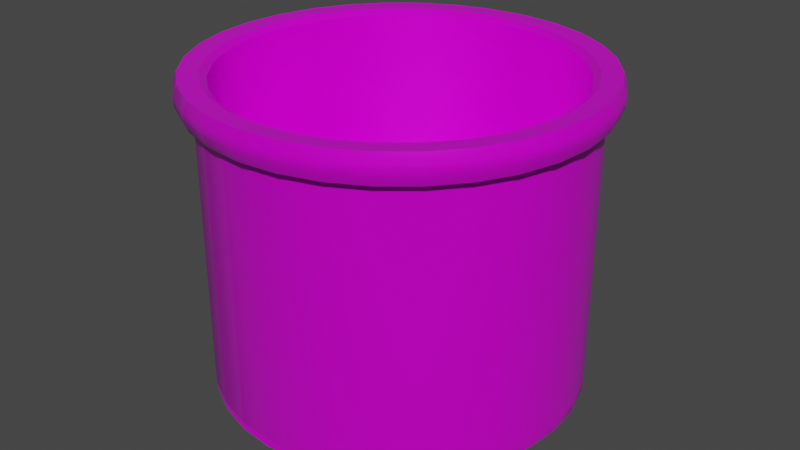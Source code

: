 # Source: m_grosse_marmite.blend  (saved by Blender 3.6.13; exported with 4.5.12 LTS)
import bpy
from mathutils import Matrix  # noqa: F401  (used for matrix-valued properties, if any)

bpy.ops.wm.read_factory_settings(use_empty=True)
scene = bpy.context.scene
scene.name = 'Scene'

# ---- images (referenced by path relative to the original .blend; pixels are not part of the script)
import os
ASSET_DIR = os.environ.get("B2B_ASSET_DIR", "")  # directory of the original .blend (textures are referenced by path, not embedded)
HERE = os.path.dirname(os.path.abspath(__file__))  # packed textures are extracted next to this script under _unpacked/

def load_image(name, relpath, width, height, colorspace="sRGB"):
    """Load a texture the original file referenced (path relative to the .blend, or extracted next to this script)."""
    p = next((c for c in (os.path.join(HERE, relpath), os.path.join(ASSET_DIR, relpath)) if relpath and os.path.exists(c)), "")
    if p:
        img = bpy.data.images.load(p, check_existing=True)
        img.name = name
    else:  # same state as the original file: an image datablock whose file is absent (Cycles renders it pink)
        img = bpy.data.images.new(name, width, height)
        img.source = "FILE"
        img.filepath = "//" + (relpath or name)
    img.colorspace_settings.name = colorspace
    return img
img_metal047b_4k_color_jpg = load_image('Metal047B_4K_Color.jpg', 'textures/Metal047B_4K_Color.jpg', 1024, 1024, 'sRGB')
img_metal047b_4k_metalness_jpg = load_image('Metal047B_4K_Metalness.jpg', 'textures/Metal047B_4K_Metalness.jpg', 1024, 1024, 'sRGB')
img_metal047b_4k_roughness_jpg = load_image('Metal047B_4K_Roughness.jpg', 'textures/Metal047B_4K_Roughness.jpg', 1024, 1024, 'sRGB')
img_metal047b_4k_normalgl_jpg = load_image('Metal047B_4K_NormalGL.jpg', 'textures/Metal047B_4K_NormalGL.jpg', 1024, 1024, 'sRGB')

# ---- materials (node trees are filled in below, after node groups)
mat_material = bpy.data.materials.new('Material')
mat_material.use_transparent_shadow = False

# ---- node groups
ng_auto_smooth = bpy.data.node_groups.new('Auto Smooth', 'GeometryNodeTree')
_s = ng_auto_smooth.interface.new_socket(name='Geometry', in_out='OUTPUT', socket_type='NodeSocketGeometry')
_s = ng_auto_smooth.interface.new_socket(name='Geometry', in_out='INPUT', socket_type='NodeSocketGeometry')
_s = ng_auto_smooth.interface.new_socket(name='Angle', in_out='INPUT', socket_type='NodeSocketFloat')
_s.subtype = 'ANGLE'
_s.min_value = 0.0
_s.max_value = 3.142
ng_auto_smooth.is_modifier = True
_N = ng_auto_smooth.nodes; _L = ng_auto_smooth.links
n0 = _N.new('NodeGroupOutput'); n0.name = 'Group Output'; n0.location = (480, -100)
n1 = _N.new('NodeGroupInput'); n1.name = 'Group Input'; n1.location = (-420, -300)
n2 = _N.new('NodeGroupInput'); n2.name = 'Group Input.001'; n2.location = (-60, -100)
n3 = _N.new('GeometryNodeSetShadeSmooth'); n3.name = 'Set Shade Smooth'; n3.location = (120, -100)
n3.domain = 'EDGE'
n4 = _N.new('GeometryNodeSetShadeSmooth'); n4.name = 'Set Shade Smooth.001'; n4.location = (300, -100)
n5 = _N.new('GeometryNodeInputMeshEdgeAngle'); n5.name = 'Edge Angle'; n5.location = (-420, -220)
n6 = _N.new('GeometryNodeInputEdgeSmooth'); n6.name = 'Is Edge Smooth'; n6.location = (-60, -160)
n7 = _N.new('GeometryNodeInputShadeSmooth'); n7.name = 'Is Face Smooth'; n7.location = (-240, -340)
n8 = _N.new('FunctionNodeBooleanMath'); n8.name = 'Boolean Math'; n8.location = (-60, -220)
n9 = _N.new('FunctionNodeCompare'); n9.name = 'Compare'; n9.location = (-240, -180)
n9.operation = 'LESS_EQUAL'
_L.new(n5.outputs[0], n9.inputs[0])
_L.new(n4.outputs[0], n0.inputs[0])
_L.new(n1.outputs[1], n9.inputs[1])
_L.new(n9.outputs[0], n8.inputs[0])
_L.new(n7.outputs[0], n8.inputs[1])
_L.new(n2.outputs[0], n3.inputs[0])
_L.new(n6.outputs[0], n3.inputs[1])
_L.new(n3.outputs[0], n4.inputs[0])
_L.new(n8.outputs[0], n3.inputs[2])
n0.is_active_output = True

# ---- material node trees
mat_material.use_nodes = True; mat_material.node_tree.nodes.clear()
_N = mat_material.node_tree.nodes; _L = mat_material.node_tree.links
n0 = _N.new('ShaderNodeBsdfPrincipled'); n0.name = 'Principled BSDF'; n0.location = (10, 300)
n0.distribution = 'GGX'
n0.subsurface_method = 'RANDOM_WALK_SKIN'
n0.inputs[3].default_value = 1.45
n0.inputs[27].default_value = (0.0, 0.0, 0.0, 1.0)
n0.inputs[28].default_value = 1.0
n1 = _N.new('ShaderNodeOutputMaterial'); n1.name = 'Material Output'; n1.location = (300, 300)
n2 = _N.new('ShaderNodeTexImage'); n2.name = 'Image Texture'; n2.location = (-609, 476)
n2.image = img_metal047b_4k_color_jpg
n3 = _N.new('ShaderNodeTexImage'); n3.name = 'Image Texture.001'; n3.location = (-607, 159)
n3.image = img_metal047b_4k_metalness_jpg
n4 = _N.new('ShaderNodeTexImage'); n4.name = 'Image Texture.003'; n4.location = (-689, -157)
n4.image = img_metal047b_4k_roughness_jpg
n5 = _N.new('ShaderNodeTexImage'); n5.name = 'Image Texture.002'; n5.location = (-687, -481)
n5.image = img_metal047b_4k_normalgl_jpg
n6 = _N.new('ShaderNodeNormalMap'); n6.name = 'Normal Map'; n6.location = (-334, -508)
n6.inputs[0].default_value = 0.1
_L.new(n0.outputs[0], n1.inputs[0])
_L.new(n2.outputs[0], n0.inputs[0])
_L.new(n3.outputs[0], n0.inputs[1])
_L.new(n4.outputs[0], n0.inputs[2])
_L.new(n5.outputs[0], n6.inputs[1])
_L.new(n6.outputs[0], n0.inputs[5])
n1.is_active_output = True

# ---- world
world_world = bpy.data.worlds.new('World'); scene.world = world_world
world_world.use_nodes = True; world_world.node_tree.nodes.clear()
_N = world_world.node_tree.nodes; _L = world_world.node_tree.links
n0 = _N.new('ShaderNodeOutputWorld'); n0.name = 'World Output'; n0.location = (300, 300)
n1 = _N.new('ShaderNodeBackground'); n1.name = 'Background'; n1.location = (10, 300)
n1.inputs[0].default_value = (0.05088, 0.05088, 0.05088, 1.0)
_L.new(n1.outputs[0], n0.inputs[0])
n0.is_active_output = True
world_world.color = (0.05088, 0.05088, 0.05088)
world_world.use_sun_shadow = False
world_world.sun_shadow_jitter_overblur = 0.0

# ---- meshes
me_cylinder = bpy.data.meshes.new('Cylinder')
me_cylinder.from_pydata([(0.0, 1.384, -1.033), (0.2699, 1.357, -1.033), (0.5295, 1.278, -1.033), (0.7687, 1.15, -1.033), (0.9784, 0.9784, -1.033), (1.15, 0.7687, -1.033), (1.278, 0.5295, -1.033), (1.357, 0.2699, -1.033), (1.384, 0.0, -1.033), (1.357, -0.2699, -1.033), (1.278, -0.5295, -1.033), (1.15, -0.7687, -1.033), (0.9784, -0.9784, -1.033), (0.7687, -1.15, -1.033), (0.5295, -1.278, -1.033), (0.2699, -1.357, -1.033), (0.0, -1.384, -1.033), (-0.2699, -1.357, -1.033), (-0.5295, -1.278, -1.033), (-0.7687, -1.15, -1.033), (-0.9784, -0.9784, -1.033), (-1.15, -0.7687, -1.033), (-1.278, -0.5295, -1.033), (-1.357, -0.2699, -1.033), (-1.384, 0.0, -1.033), (-1.357, 0.2699, -1.033), (-1.278, 0.5295, -1.033), (-1.15, 0.7687, -1.033), (-0.9784, 0.9784, -1.033), (-0.7687, 1.15, -1.033), (-0.5295, 1.278, -1.033), (-0.2699, 1.357, -1.033), (0.2835, 1.425, 1.48), (0.0, 1.453, 1.48), (0.5562, 1.343, 1.48), (0.8075, 1.208, 1.48), (1.028, 1.028, 1.48), (1.208, 0.8075, 1.48), (1.343, 0.5562, 1.48), (1.425, 0.2835, 1.48), (1.453, 0.0, 1.48), (1.425, -0.2835, 1.48), (1.343, -0.5562, 1.48), (1.208, -0.8075, 1.48), (1.028, -1.028, 1.48), (0.8075, -1.208, 1.48), (0.5562, -1.343, 1.48), (0.2835, -1.425, 1.48), (0.0, -1.453, 1.48), (-0.2835, -1.425, 1.48), (-0.5562, -1.343, 1.48), (-0.8075, -1.208, 1.48), (-1.028, -1.028, 1.48), (-1.208, -0.8075, 1.48), (-1.343, -0.5562, 1.48), (-1.425, -0.2835, 1.48), (-1.453, 0.0, 1.48), (-1.425, 0.2835, 1.48), (-1.343, 0.5562, 1.48), (-1.208, 0.8075, 1.48), (-1.028, 1.028, 1.48), (-0.8075, 1.208, 1.48), (-0.5562, 1.343, 1.48), (-0.2835, 1.425, 1.48), (0.0, 1.453, 1.271), (0.2835, 1.425, 1.271), (0.5562, 1.343, 1.271), (0.8075, 1.208, 1.271), (1.028, 1.028, 1.271), (1.208, 0.8075, 1.271), (1.343, 0.5562, 1.271), (1.425, 0.2835, 1.271), (1.453, 0.0, 1.271), (1.425, -0.2835, 1.271), (1.343, -0.5562, 1.271), (1.208, -0.8075, 1.271), (1.028, -1.028, 1.271), (0.8075, -1.208, 1.271), (0.5562, -1.343, 1.271), (0.2835, -1.425, 1.271), (0.0, -1.453, 1.271), (-0.2835, -1.425, 1.271), (-0.5562, -1.343, 1.271), (-0.8075, -1.208, 1.271), (-1.028, -1.028, 1.271), (-1.208, -0.8075, 1.271), (-1.343, -0.5562, 1.271), (-1.425, -0.2835, 1.271), (-1.453, 0.0, 1.271), (-1.425, 0.2835, 1.271), (-1.343, 0.5562, 1.271), (-1.208, 0.8075, 1.271), (-1.028, 1.028, 1.271), (-0.8075, 1.208, 1.271), (-0.5562, 1.343, 1.271), (-0.2835, 1.425, 1.271), (0.301, 1.513, 1.487), (2.01e-10, 1.543, 1.487), (2.01e-10, 1.543, 1.265), (0.5905, 1.426, 1.487), (0.8572, 1.283, 1.487), (1.091, 1.091, 1.487), (1.283, 0.8572, 1.487), (1.426, 0.5905, 1.487), (1.513, 0.301, 1.487), (1.543, -8.039e-10, 1.487), (1.513, -0.301, 1.487), (1.426, -0.5905, 1.487), (1.283, -0.8572, 1.487), (1.091, -1.091, 1.487), (0.8572, -1.283, 1.487), (0.5905, -1.426, 1.487), (0.301, -1.513, 1.487), (2.01e-10, -1.543, 1.487), (-0.301, -1.513, 1.487), (-0.5905, -1.426, 1.487), (-0.8572, -1.283, 1.487), (-1.091, -1.091, 1.487), (-1.283, -0.8572, 1.487), (-1.426, -0.5905, 1.487), (-1.513, -0.301, 1.487), (-1.543, -8.039e-10, 1.487), (-1.513, 0.301, 1.487), (-1.426, 0.5905, 1.487), (-1.283, 0.8572, 1.487), (-1.091, 1.091, 1.487), (-0.8572, 1.283, 1.487), (-0.5905, 1.426, 1.487), (-0.301, 1.513, 1.487), (0.301, 1.513, 1.265), (0.5905, 1.426, 1.265), (0.8572, 1.283, 1.265), (1.091, 1.091, 1.265), (1.283, 0.8572, 1.265), (1.426, 0.5905, 1.265), (1.513, 0.301, 1.265), (1.543, -8.039e-10, 1.265), (1.513, -0.301, 1.265), (1.426, -0.5905, 1.265), (1.283, -0.8572, 1.265), (1.091, -1.091, 1.265), (0.8572, -1.283, 1.265), (0.5905, -1.426, 1.265), (0.301, -1.513, 1.265), (2.01e-10, -1.543, 1.265), (-0.301, -1.513, 1.265), (-0.5905, -1.426, 1.265), (-0.8572, -1.283, 1.265), (-1.091, -1.091, 1.265), (-1.283, -0.8572, 1.265), (-1.426, -0.5905, 1.265), (-1.513, -0.301, 1.265), (-1.543, -8.039e-10, 1.265), (-1.513, 0.301, 1.265), (-1.426, 0.5905, 1.265), (-1.283, 0.8572, 1.265), (-1.091, 1.091, 1.265), (-0.8572, 1.283, 1.265), (-0.5905, 1.426, 1.265), (-0.301, 1.513, 1.265), (-6.16e-12, 1.572, 1.338), (-6.16e-12, 1.572, 1.414), (0.3067, 1.542, 1.414), (0.3067, 1.542, 1.338), (0.6016, 1.452, 1.414), (0.6016, 1.452, 1.338), (0.8734, 1.307, 1.414), (0.8734, 1.307, 1.338), (1.112, 1.112, 1.414), (1.112, 1.112, 1.338), (1.307, 0.8734, 1.414), (1.307, 0.8734, 1.338), (1.452, 0.6016, 1.414), (1.452, 0.6016, 1.338), (1.542, 0.3067, 1.414), (1.542, 0.3067, 1.338), (1.572, -5.378e-10, 1.414), (1.572, -5.378e-10, 1.338), (1.542, -0.3067, 1.414), (1.542, -0.3067, 1.338), (1.452, -0.6016, 1.414), (1.452, -0.6016, 1.338), (1.307, -0.8734, 1.414), (1.307, -0.8734, 1.338), (1.112, -1.112, 1.414), (1.112, -1.112, 1.338), (0.8734, -1.307, 1.414), (0.8734, -1.307, 1.338), (0.6016, -1.452, 1.414), (0.6016, -1.452, 1.338), (0.3067, -1.542, 1.414), (0.3067, -1.542, 1.338), (-6.16e-12, -1.572, 1.414), (-6.16e-12, -1.572, 1.338), (-0.3067, -1.542, 1.414), (-0.3067, -1.542, 1.338), (-0.6016, -1.452, 1.414), (-0.6016, -1.452, 1.338), (-0.8734, -1.307, 1.414), (-0.8734, -1.307, 1.338), (-1.112, -1.112, 1.414), (-1.112, -1.112, 1.338), (-1.307, -0.8734, 1.414), (-1.307, -0.8734, 1.338), (-1.452, -0.6016, 1.414), (-1.452, -0.6016, 1.338), (-1.542, -0.3067, 1.414), (-1.542, -0.3067, 1.338), (-1.572, -5.378e-10, 1.414), (-1.572, -5.378e-10, 1.338), (-1.542, 0.3067, 1.414), (-1.542, 0.3067, 1.338), (-1.452, 0.6016, 1.414), (-1.452, 0.6016, 1.338), (-1.307, 0.8734, 1.414), (-1.307, 0.8734, 1.338), (-1.112, 1.112, 1.414), (-1.112, 1.112, 1.338), (-0.8734, 1.307, 1.414), (-0.8734, 1.307, 1.338), (-0.6016, 1.452, 1.414), (-0.6016, 1.452, 1.338), (-0.3067, 1.542, 1.414), (-0.3067, 1.542, 1.338), (-1.151e-10, 1.576, 1.38), (0.3075, 1.546, 1.38), (0.6032, 1.456, 1.38), (0.8756, 1.31, 1.38), (1.114, 1.114, 1.38), (1.31, 0.8756, 1.38), (1.456, 0.6032, 1.38), (1.546, 0.3075, 1.38), (1.576, -4.918e-10, 1.38), (1.546, -0.3075, 1.38), (1.456, -0.6032, 1.38), (1.31, -0.8756, 1.38), (1.114, -1.114, 1.38), (0.8756, -1.31, 1.38), (0.6032, -1.456, 1.38), (0.3075, -1.546, 1.38), (-1.151e-10, -1.576, 1.38), (-0.3075, -1.546, 1.38), (-0.6032, -1.456, 1.38), (-0.8756, -1.31, 1.38), (-1.114, -1.114, 1.38), (-1.31, -0.8756, 1.38), (-1.456, -0.6032, 1.38), (-1.546, -0.3075, 1.38), (-1.576, -4.918e-10, 1.38), (-1.546, 0.3075, 1.38), (-1.456, 0.6032, 1.38), (-1.31, 0.8756, 1.38), (-1.114, 1.114, 1.38), (-0.8756, 1.31, 1.38), (-0.6032, 1.456, 1.38), (-0.3075, 1.546, 1.38), (0.0, 1.453, -0.907), (0.2835, 1.425, -0.907), (0.5562, 1.343, -0.907), (0.8075, 1.208, -0.907), (1.028, 1.028, -0.907), (1.208, 0.8075, -0.907), (1.343, 0.5562, -0.907), (1.425, 0.2835, -0.907), (1.453, 0.0, -0.907), (1.425, -0.2835, -0.907), (1.343, -0.5562, -0.907), (1.208, -0.8075, -0.907), (1.028, -1.028, -0.907), (0.8075, -1.208, -0.907), (0.5562, -1.343, -0.907), (0.2835, -1.425, -0.907), (0.0, -1.453, -0.907), (-0.2835, -1.425, -0.907), (-0.5562, -1.343, -0.907), (-0.8075, -1.208, -0.907), (-1.028, -1.028, -0.907), (-1.208, -0.8075, -0.907), (-1.343, -0.5562, -0.907), (-1.425, -0.2835, -0.907), (-1.453, 0.0, -0.907), (-1.425, 0.2835, -0.907), (-1.343, 0.5562, -0.907), (-1.208, 0.8075, -0.907), (-1.028, 1.028, -0.907), (-0.8075, 1.208, -0.907), (-0.5562, 1.343, -0.907), (-0.2835, 1.425, -0.907), (0.2825, 1.42, -0.9699), (3.28e-10, 1.448, -0.9699), (0.5541, 1.338, -0.9699), (0.8044, 1.204, -0.9699), (1.024, 1.024, -0.9699), (1.204, 0.8044, -0.9699), (1.338, 0.5541, -0.9699), (1.42, 0.2825, -0.9699), (1.448, -7.719e-11, -0.9699), (1.42, -0.2825, -0.9699), (1.338, -0.5541, -0.9699), (1.204, -0.8044, -0.9699), (1.024, -1.024, -0.9699), (0.8044, -1.204, -0.9699), (0.5541, -1.338, -0.9699), (0.2825, -1.42, -0.9699), (3.28e-10, -1.448, -0.9699), (-0.2825, -1.42, -0.9699), (-0.5541, -1.338, -0.9699), (-0.8044, -1.204, -0.9699), (-1.024, -1.024, -0.9699), (-1.204, -0.8044, -0.9699), (-1.338, -0.5541, -0.9699), (-1.42, -0.2825, -0.9699), (-1.448, -7.719e-11, -0.9699), (-1.42, 0.2825, -0.9699), (-1.338, 0.5541, -0.9699), (-1.204, 0.8044, -0.9699), (-1.024, 1.024, -0.9699), (-0.8044, 1.204, -0.9699), (-0.5541, 1.338, -0.9699), (-0.2825, 1.42, -0.9699), (0.2122, 1.067, -0.7279), (0.2609, 1.311, -0.5571), (0.2365, 1.189, -0.705), (0.2543, 1.279, -0.6425), (1.028e-07, 1.337, -0.5571), (1.11e-07, 1.088, -0.7279), (1.071e-07, 1.304, -0.6425), (1.101e-07, 1.212, -0.705), (0.4162, 1.005, -0.7279), (0.5117, 1.235, -0.5571), (0.464, 1.12, -0.705), (0.4989, 1.204, -0.6425), (0.6043, 0.9044, -0.7279), (0.7429, 1.112, -0.5571), (0.6736, 1.008, -0.705), (0.7243, 1.084, -0.6425), (0.7691, 0.7691, -0.7279), (0.9455, 0.9455, -0.5571), (0.8573, 0.8573, -0.705), (0.9219, 0.9219, -0.6425), (0.9044, 0.6043, -0.7279), (1.112, 0.7429, -0.5571), (1.008, 0.6736, -0.705), (1.084, 0.7243, -0.6425), (1.005, 0.4162, -0.7279), (1.235, 0.5117, -0.5571), (1.12, 0.464, -0.705), (1.204, 0.4989, -0.6425), (1.067, 0.2122, -0.7279), (1.311, 0.2609, -0.5571), (1.189, 0.2365, -0.705), (1.279, 0.2543, -0.6425), (1.088, 0.0, -0.7279), (1.337, 0.0, -0.5571), (1.212, 0.0, -0.705), (1.304, 0.0, -0.6425), (1.067, -0.2122, -0.7279), (1.311, -0.2609, -0.5571), (1.189, -0.2365, -0.705), (1.279, -0.2543, -0.6425), (1.005, -0.4162, -0.7279), (1.235, -0.5117, -0.5571), (1.12, -0.464, -0.705), (1.204, -0.4989, -0.6425), (0.9044, -0.6043, -0.7279), (1.112, -0.7429, -0.5571), (1.008, -0.6736, -0.705), (1.084, -0.7243, -0.6425), (0.7691, -0.7691, -0.7279), (0.9455, -0.9455, -0.5571), (0.8573, -0.8573, -0.705), (0.9219, -0.9219, -0.6425), (0.6043, -0.9044, -0.7279), (0.7429, -1.112, -0.5571), (0.6736, -1.008, -0.705), (0.7243, -1.084, -0.6425), (0.4162, -1.005, -0.7279), (0.5117, -1.235, -0.5571), (0.464, -1.12, -0.705), (0.4989, -1.204, -0.6425), (0.2122, -1.067, -0.7279), (0.2609, -1.311, -0.5571), (0.2365, -1.189, -0.705), (0.2543, -1.279, -0.6425), (1.11e-07, -1.088, -0.7279), (1.028e-07, -1.337, -0.5571), (1.101e-07, -1.212, -0.705), (1.071e-07, -1.304, -0.6425), (-0.2122, -1.067, -0.7279), (-0.2609, -1.311, -0.5571), (-0.2365, -1.189, -0.705), (-0.2543, -1.279, -0.6425), (-0.4162, -1.005, -0.7279), (-0.5117, -1.235, -0.5571), (-0.464, -1.12, -0.705), (-0.4989, -1.204, -0.6425), (-0.6043, -0.9044, -0.7279), (-0.7429, -1.112, -0.5571), (-0.6736, -1.008, -0.705), (-0.7243, -1.084, -0.6425), (-0.7691, -0.7691, -0.7279), (-0.9455, -0.9455, -0.5571), (-0.8573, -0.8573, -0.705), (-0.9219, -0.9219, -0.6425), (-0.9044, -0.6043, -0.7279), (-1.112, -0.7429, -0.5571), (-1.008, -0.6736, -0.705), (-1.084, -0.7243, -0.6425), (-1.005, -0.4162, -0.7279), (-1.235, -0.5117, -0.5571), (-1.12, -0.464, -0.705), (-1.204, -0.4989, -0.6425), (-1.067, -0.2122, -0.7279), (-1.311, -0.2609, -0.5571), (-1.189, -0.2365, -0.705), (-1.279, -0.2543, -0.6425), (-1.088, 0.0, -0.7279), (-1.337, 0.0, -0.5571), (-1.212, 0.0, -0.705), (-1.304, 0.0, -0.6425), (-1.067, 0.2122, -0.7279), (-1.311, 0.2609, -0.5571), (-1.189, 0.2365, -0.705), (-1.279, 0.2543, -0.6425), (-1.005, 0.4162, -0.7279), (-1.235, 0.5117, -0.5571), (-1.12, 0.464, -0.705), (-1.204, 0.4989, -0.6425), (-0.9044, 0.6043, -0.7279), (-1.112, 0.7429, -0.5571), (-1.008, 0.6736, -0.705), (-1.084, 0.7243, -0.6425), (-0.7691, 0.7691, -0.7279), (-0.9455, 0.9455, -0.5571), (-0.8573, 0.8573, -0.705), (-0.9219, 0.9219, -0.6425), (-0.6043, 0.9044, -0.7279), (-0.7429, 1.112, -0.5571), (-0.6736, 1.008, -0.705), (-0.7243, 1.084, -0.6425), (-0.4162, 1.005, -0.7279), (-0.5117, 1.235, -0.5571), (-0.464, 1.12, -0.705), (-0.4989, 1.204, -0.6425), (-0.2122, 1.067, -0.7279), (-0.2609, 1.311, -0.5571), (-0.2365, 1.189, -0.705), (-0.2543, 1.279, -0.6425), (0.0, 1.391, 1.48), (1.876e-09, 1.337, 1.443), (0.2609, 1.311, 1.443), (0.2715, 1.365, 1.48), (0.5117, 1.235, 1.443), (0.5325, 1.286, 1.48), (0.7429, 1.112, 1.443), (0.7731, 1.157, 1.48), (0.9455, 0.9455, 1.443), (0.9839, 0.9839, 1.48), (1.112, 0.7429, 1.443), (1.157, 0.7731, 1.48), (1.235, 0.5117, 1.443), (1.286, 0.5325, 1.48), (1.311, 0.2609, 1.443), (1.365, 0.2715, 1.48), (1.337, 0.0, 1.443), (1.391, 0.0, 1.48), (1.311, -0.2609, 1.443), (1.365, -0.2715, 1.48), (1.235, -0.5117, 1.443), (1.286, -0.5325, 1.48), (1.112, -0.7429, 1.443), (1.157, -0.7731, 1.48), (0.9455, -0.9455, 1.443), (0.9839, -0.9839, 1.48), (0.7429, -1.112, 1.443), (0.7731, -1.157, 1.48), (0.5117, -1.235, 1.443), (0.5325, -1.286, 1.48), (0.2609, -1.311, 1.443), (0.2715, -1.365, 1.48), (1.876e-09, -1.337, 1.443), (0.0, -1.391, 1.48), (-0.2609, -1.311, 1.443), (-0.2715, -1.365, 1.48), (-0.5117, -1.235, 1.443), (-0.5325, -1.286, 1.48), (-0.7429, -1.112, 1.443), (-0.7731, -1.157, 1.48), (-0.9455, -0.9455, 1.443), (-0.9839, -0.9839, 1.48), (-1.112, -0.7429, 1.443), (-1.157, -0.7731, 1.48), (-1.235, -0.5117, 1.443), (-1.286, -0.5325, 1.48), (-1.311, -0.2609, 1.443), (-1.365, -0.2715, 1.48), (-1.337, 0.0, 1.443), (-1.391, 0.0, 1.48), (-1.311, 0.2609, 1.443), (-1.365, 0.2715, 1.48), (-1.235, 0.5117, 1.443), (-1.286, 0.5325, 1.48), (-1.112, 0.7429, 1.443), (-1.157, 0.7731, 1.48), (-0.9455, 0.9455, 1.443), (-0.9839, 0.9839, 1.48), (-0.7429, 1.112, 1.443), (-0.7731, 1.157, 1.48), (-0.5117, 1.235, 1.443), (-0.5325, 1.286, 1.48), (-0.2609, 1.311, 1.443), (-0.2715, 1.365, 1.48)], [], [(74, 73, 137, 138), (54, 55, 120, 119), (75, 74, 138, 139), (45, 46, 111, 110), (36, 37, 102, 101), (76, 75, 139, 140), (62, 63, 128, 127), (77, 76, 140, 141), (53, 54, 119, 118), (78, 77, 141, 142), (44, 45, 110, 109), (79, 78, 142, 143), (35, 36, 101, 100), (61, 62, 127, 126), (80, 79, 143, 144), (52, 53, 118, 117), (81, 80, 144, 145), (43, 44, 109, 108), (34, 35, 100, 99), (82, 81, 145, 146), (60, 61, 126, 125), (83, 82, 146, 147), (51, 52, 117, 116), (84, 83, 147, 148), (42, 43, 108, 107), (32, 34, 99, 96), (85, 84, 148, 149), (59, 60, 125, 124), (86, 85, 149, 150), (50, 51, 116, 115), (500, 498, 421, 425), (87, 86, 150, 151), (41, 42, 107, 106), (0, 1, 2, 3, 4, 5, 6, 7, 8, 9, 10, 11, 12, 13, 14, 15, 16, 17, 18, 19, 20, 21, 22, 23, 24, 25, 26, 27, 28, 29, 30, 31), (449, 510, 445, 324), (454, 452, 329, 333), (456, 454, 333, 337), (458, 456, 337, 341), (460, 458, 341, 345), (462, 460, 345, 349), (464, 462, 349, 353), (466, 464, 353, 357), (468, 466, 357, 361), (470, 468, 361, 365), (472, 470, 365, 369), (474, 472, 369, 373), (476, 474, 373, 377), (478, 476, 377, 381), (480, 478, 381, 385), (482, 480, 385, 389), (484, 482, 389, 393), (486, 484, 393, 397), (488, 486, 397, 401), (490, 488, 401, 405), (492, 490, 405, 409), (494, 492, 409, 413), (496, 494, 413, 417), (497, 499, 57, 56), (498, 496, 417, 421), (502, 500, 425, 429), (504, 502, 429, 433), (506, 504, 433, 437), (508, 506, 437, 441), (510, 508, 441, 445), (452, 450, 321, 329), (451, 453, 34, 32), (471, 473, 44, 43), (499, 501, 58, 57), (473, 475, 45, 44), (501, 503, 59, 58), (475, 477, 46, 45), (503, 505, 60, 59), (477, 479, 47, 46), (320, 325, 444, 440, 436, 432, 428, 424, 420, 416, 412, 408, 404, 400, 396, 392, 388, 384, 380, 376, 372, 368, 364, 360, 356, 352, 348, 344, 340, 336, 332, 328), (505, 507, 61, 60), (479, 481, 48, 47), (511, 448, 33, 63), (507, 509, 62, 61), (481, 483, 49, 48), (455, 457, 36, 35), (509, 511, 63, 62), (483, 485, 50, 49), (457, 459, 37, 36), (485, 487, 51, 50), (459, 461, 38, 37), (453, 455, 35, 34), (487, 489, 52, 51), (461, 463, 39, 38), (489, 491, 53, 52), (463, 465, 40, 39), (491, 493, 54, 53), (465, 467, 41, 40), (493, 495, 55, 54), (467, 469, 42, 41), (495, 497, 56, 55), (469, 471, 43, 42), (287, 95, 64, 256), (286, 94, 95, 287), (285, 93, 94, 286), (284, 92, 93, 285), (283, 91, 92, 284), (282, 90, 91, 283), (281, 89, 90, 282), (280, 88, 89, 281), (279, 87, 88, 280), (278, 86, 87, 279), (277, 85, 86, 278), (276, 84, 85, 277), (275, 83, 84, 276), (274, 82, 83, 275), (273, 81, 82, 274), (272, 80, 81, 273), (271, 79, 80, 272), (270, 78, 79, 271), (269, 77, 78, 270), (268, 76, 77, 269), (267, 75, 76, 268), (266, 74, 75, 267), (265, 73, 74, 266), (264, 72, 73, 265), (263, 71, 72, 264), (262, 70, 71, 263), (261, 69, 70, 262), (260, 68, 69, 261), (259, 67, 68, 260), (258, 66, 67, 259), (257, 65, 66, 258), (256, 64, 65, 257), (161, 97, 96, 162), (162, 96, 99, 164), (164, 99, 100, 166), (166, 100, 101, 168), (168, 101, 102, 170), (170, 102, 103, 172), (172, 103, 104, 174), (174, 104, 105, 176), (176, 105, 106, 178), (178, 106, 107, 180), (180, 107, 108, 182), (182, 108, 109, 184), (184, 109, 110, 186), (186, 110, 111, 188), (188, 111, 112, 190), (190, 112, 113, 192), (192, 113, 114, 194), (194, 114, 115, 196), (196, 115, 116, 198), (198, 116, 117, 200), (200, 117, 118, 202), (202, 118, 119, 204), (204, 119, 120, 206), (206, 120, 121, 208), (208, 121, 122, 210), (210, 122, 123, 212), (212, 123, 124, 214), (214, 124, 125, 216), (216, 125, 126, 218), (218, 126, 127, 220), (220, 127, 128, 222), (222, 128, 97, 161), (63, 33, 97, 128), (73, 72, 136, 137), (37, 38, 103, 102), (46, 47, 112, 111), (72, 71, 135, 136), (55, 56, 121, 120), (71, 70, 134, 135), (70, 69, 133, 134), (38, 39, 104, 103), (64, 95, 159, 98), (47, 48, 113, 112), (69, 68, 132, 133), (95, 94, 158, 159), (56, 57, 122, 121), (68, 67, 131, 132), (94, 93, 157, 158), (67, 66, 130, 131), (39, 40, 105, 104), (93, 92, 156, 157), (48, 49, 114, 113), (66, 65, 129, 130), (92, 91, 155, 156), (57, 58, 123, 122), (65, 64, 98, 129), (91, 90, 154, 155), (40, 41, 106, 105), (90, 89, 153, 154), (49, 50, 115, 114), (33, 32, 96, 97), (89, 88, 152, 153), (58, 59, 124, 123), (88, 87, 151, 152), (159, 223, 160, 98), (255, 222, 161, 224), (158, 221, 223, 159), (254, 220, 222, 255), (157, 219, 221, 158), (253, 218, 220, 254), (156, 217, 219, 157), (252, 216, 218, 253), (155, 215, 217, 156), (251, 214, 216, 252), (154, 213, 215, 155), (250, 212, 214, 251), (153, 211, 213, 154), (249, 210, 212, 250), (152, 209, 211, 153), (248, 208, 210, 249), (151, 207, 209, 152), (247, 206, 208, 248), (150, 205, 207, 151), (246, 204, 206, 247), (149, 203, 205, 150), (245, 202, 204, 246), (148, 201, 203, 149), (244, 200, 202, 245), (147, 199, 201, 148), (243, 198, 200, 244), (146, 197, 199, 147), (242, 196, 198, 243), (145, 195, 197, 146), (241, 194, 196, 242), (144, 193, 195, 145), (240, 192, 194, 241), (143, 191, 193, 144), (239, 190, 192, 240), (142, 189, 191, 143), (238, 188, 190, 239), (141, 187, 189, 142), (237, 186, 188, 238), (140, 185, 187, 141), (236, 184, 186, 237), (139, 183, 185, 140), (235, 182, 184, 236), (138, 181, 183, 139), (234, 180, 182, 235), (137, 179, 181, 138), (233, 178, 180, 234), (136, 177, 179, 137), (232, 176, 178, 233), (135, 175, 177, 136), (231, 174, 176, 232), (134, 173, 175, 135), (230, 172, 174, 231), (133, 171, 173, 134), (229, 170, 172, 230), (132, 169, 171, 133), (228, 168, 170, 229), (131, 167, 169, 132), (227, 166, 168, 228), (130, 165, 167, 131), (226, 164, 166, 227), (129, 163, 165, 130), (225, 162, 164, 226), (98, 160, 163, 129), (224, 161, 162, 225), (160, 224, 225, 163), (163, 225, 226, 165), (165, 226, 227, 167), (167, 227, 228, 169), (169, 228, 229, 171), (171, 229, 230, 173), (173, 230, 231, 175), (175, 231, 232, 177), (177, 232, 233, 179), (179, 233, 234, 181), (181, 234, 235, 183), (183, 235, 236, 185), (185, 236, 237, 187), (187, 237, 238, 189), (189, 238, 239, 191), (191, 239, 240, 193), (193, 240, 241, 195), (195, 241, 242, 197), (197, 242, 243, 199), (199, 243, 244, 201), (201, 244, 245, 203), (203, 245, 246, 205), (205, 246, 247, 207), (207, 247, 248, 209), (209, 248, 249, 211), (211, 249, 250, 213), (213, 250, 251, 215), (215, 251, 252, 217), (217, 252, 253, 219), (219, 253, 254, 221), (221, 254, 255, 223), (223, 255, 224, 160), (288, 289, 256, 257), (290, 288, 257, 258), (291, 290, 258, 259), (292, 291, 259, 260), (293, 292, 260, 261), (294, 293, 261, 262), (295, 294, 262, 263), (296, 295, 263, 264), (297, 296, 264, 265), (298, 297, 265, 266), (299, 298, 266, 267), (300, 299, 267, 268), (301, 300, 268, 269), (302, 301, 269, 270), (303, 302, 270, 271), (304, 303, 271, 272), (305, 304, 272, 273), (306, 305, 273, 274), (307, 306, 274, 275), (308, 307, 275, 276), (309, 308, 276, 277), (310, 309, 277, 278), (311, 310, 278, 279), (312, 311, 279, 280), (313, 312, 280, 281), (314, 313, 281, 282), (315, 314, 282, 283), (316, 315, 283, 284), (317, 316, 284, 285), (318, 317, 285, 286), (319, 318, 286, 287), (289, 319, 287, 256), (0, 31, 319, 289), (31, 30, 318, 319), (30, 29, 317, 318), (29, 28, 316, 317), (28, 27, 315, 316), (27, 26, 314, 315), (26, 25, 313, 314), (25, 24, 312, 313), (24, 23, 311, 312), (23, 22, 310, 311), (22, 21, 309, 310), (21, 20, 308, 309), (20, 19, 307, 308), (19, 18, 306, 307), (18, 17, 305, 306), (17, 16, 304, 305), (16, 15, 303, 304), (15, 14, 302, 303), (14, 13, 301, 302), (13, 12, 300, 301), (12, 11, 299, 300), (11, 10, 298, 299), (10, 9, 297, 298), (9, 8, 296, 297), (8, 7, 295, 296), (7, 6, 294, 295), (6, 5, 293, 294), (5, 4, 292, 293), (4, 3, 291, 292), (3, 2, 290, 291), (2, 1, 288, 290), (1, 0, 289, 288), (321, 324, 326, 323), (323, 326, 327, 322), (322, 327, 325, 320), (329, 321, 323, 331), (331, 323, 322, 330), (330, 322, 320, 328), (333, 329, 331, 335), (335, 331, 330, 334), (334, 330, 328, 332), (337, 333, 335, 339), (339, 335, 334, 338), (338, 334, 332, 336), (341, 337, 339, 343), (343, 339, 338, 342), (342, 338, 336, 340), (345, 341, 343, 347), (347, 343, 342, 346), (346, 342, 340, 344), (349, 345, 347, 351), (351, 347, 346, 350), (350, 346, 344, 348), (353, 349, 351, 355), (355, 351, 350, 354), (354, 350, 348, 352), (357, 353, 355, 359), (359, 355, 354, 358), (358, 354, 352, 356), (361, 357, 359, 363), (363, 359, 358, 362), (362, 358, 356, 360), (365, 361, 363, 367), (367, 363, 362, 366), (366, 362, 360, 364), (369, 365, 367, 371), (371, 367, 366, 370), (370, 366, 364, 368), (373, 369, 371, 375), (375, 371, 370, 374), (374, 370, 368, 372), (377, 373, 375, 379), (379, 375, 374, 378), (378, 374, 372, 376), (381, 377, 379, 383), (383, 379, 378, 382), (382, 378, 376, 380), (385, 381, 383, 387), (387, 383, 382, 386), (386, 382, 380, 384), (389, 385, 387, 391), (391, 387, 386, 390), (390, 386, 384, 388), (393, 389, 391, 395), (395, 391, 390, 394), (394, 390, 388, 392), (397, 393, 395, 399), (399, 395, 394, 398), (398, 394, 392, 396), (401, 397, 399, 403), (403, 399, 398, 402), (402, 398, 396, 400), (405, 401, 403, 407), (407, 403, 402, 406), (406, 402, 400, 404), (409, 405, 407, 411), (411, 407, 406, 410), (410, 406, 404, 408), (413, 409, 411, 415), (415, 411, 410, 414), (414, 410, 408, 412), (417, 413, 415, 419), (419, 415, 414, 418), (418, 414, 412, 416), (421, 417, 419, 423), (423, 419, 418, 422), (422, 418, 416, 420), (425, 421, 423, 427), (427, 423, 422, 426), (426, 422, 420, 424), (429, 425, 427, 431), (431, 427, 426, 430), (430, 426, 424, 428), (433, 429, 431, 435), (435, 431, 430, 434), (434, 430, 428, 432), (437, 433, 435, 439), (439, 435, 434, 438), (438, 434, 432, 436), (441, 437, 439, 443), (443, 439, 438, 442), (442, 438, 436, 440), (445, 441, 443, 447), (447, 443, 442, 446), (446, 442, 440, 444), (324, 445, 447, 326), (326, 447, 446, 327), (327, 446, 444, 325), (448, 451, 32, 33), (451, 448, 449, 450), (453, 451, 450, 452), (455, 453, 452, 454), (457, 455, 454, 456), (459, 457, 456, 458), (461, 459, 458, 460), (463, 461, 460, 462), (465, 463, 462, 464), (467, 465, 464, 466), (469, 467, 466, 468), (471, 469, 468, 470), (473, 471, 470, 472), (475, 473, 472, 474), (477, 475, 474, 476), (479, 477, 476, 478), (481, 479, 478, 480), (483, 481, 480, 482), (485, 483, 482, 484), (487, 485, 484, 486), (489, 487, 486, 488), (491, 489, 488, 490), (493, 491, 490, 492), (495, 493, 492, 494), (497, 495, 494, 496), (499, 497, 496, 498), (501, 499, 498, 500), (503, 501, 500, 502), (505, 503, 502, 504), (507, 505, 504, 506), (509, 507, 506, 508), (511, 509, 508, 510), (448, 511, 510, 449), (450, 449, 324, 321)])
me_cylinder.polygons.foreach_set('use_smooth', [True] * 482)
_uv = me_cylinder.uv_layers.new(name='UVMap')
_uv.uv.foreach_set('vector', [0.921, 0.9192, 0.9363, 0.8962, 0.944, 0.9003, 0.9277, 0.9247, 0.8708, 0.3792, 0.8443, 0.3719, 0.8458, 0.3634, 0.8739, 0.3711, 0.9014, 0.9388, 0.921, 0.9192, 0.9277, 0.9247, 0.907, 0.9455, 0.9239, 0.6278, 0.9423, 0.6068, 0.9494, 0.6119, 0.9299, 0.6342, 0.701, 0.611, 0.7201, 0.6313, 0.7143, 0.6378, 0.6941, 0.6163, 0.8785, 0.9542, 0.9014, 0.9388, 0.907, 0.9455, 0.8826, 0.9619, 0.6841, 0.4539, 0.6745, 0.4797, 0.6661, 0.4774, 0.6763, 0.4501, 0.853, 0.9649, 0.8785, 0.9542, 0.8826, 0.9619, 0.8555, 0.9732, 0.8955, 0.3913, 0.8708, 0.3792, 0.8739, 0.3711, 0.9, 0.3839, 0.8259, 0.9704, 0.853, 0.9649, 0.8555, 0.9732, 0.8267, 0.9791, 0.9018, 0.645, 0.9239, 0.6278, 0.9299, 0.6342, 0.9066, 0.6524, 0.7982, 0.9705, 0.8259, 0.9704, 0.8267, 0.9791, 0.7974, 0.9792, 0.686, 0.5875, 0.701, 0.611, 0.6941, 0.6163, 0.6782, 0.5915, 0.6984, 0.4303, 0.6841, 0.4539, 0.6763, 0.4501, 0.6914, 0.4252, 0.771, 0.9652, 0.7982, 0.9705, 0.7974, 0.9792, 0.7685, 0.9736, 0.9176, 0.4077, 0.8955, 0.3913, 0.9, 0.3839, 0.9234, 0.4012, 0.7434, 0.9537, 0.7688, 0.9645, 0.7662, 0.9729, 0.7392, 0.9613, 0.877, 0.658, 0.9018, 0.645, 0.9066, 0.6524, 0.8803, 0.6661, 0.6756, 0.5617, 0.686, 0.5875, 0.6782, 0.5915, 0.6672, 0.5642, 0.7206, 0.9381, 0.7434, 0.9537, 0.7392, 0.9613, 0.715, 0.9448, 0.7167, 0.4097, 0.6984, 0.4303, 0.6914, 0.4252, 0.7108, 0.4033, 0.7012, 0.9183, 0.7206, 0.9381, 0.715, 0.9448, 0.6944, 0.9238, 0.9363, 0.4279, 0.9176, 0.4077, 0.9234, 0.4012, 0.9431, 0.4226, 0.6861, 0.8952, 0.7012, 0.9183, 0.6944, 0.9238, 0.6783, 0.8992, 0.8503, 0.6661, 0.877, 0.658, 0.8803, 0.6661, 0.852, 0.6747, 0.6702, 0.5345, 0.6756, 0.5617, 0.6672, 0.5642, 0.6615, 0.5354, 0.6757, 0.8695, 0.6861, 0.8952, 0.6783, 0.8992, 0.6674, 0.872, 0.7386, 0.3928, 0.7167, 0.4097, 0.7108, 0.4033, 0.7339, 0.3855, 0.6706, 0.8423, 0.6757, 0.8695, 0.6674, 0.872, 0.6619, 0.8431, 0.9509, 0.4511, 0.9363, 0.4279, 0.9431, 0.4226, 0.9586, 0.4472, 0.6585, 0.5604, 0.6585, 0.5858, 0.4643, 0.5858, 0.4643, 0.5604, 0.6708, 0.8147, 0.6706, 0.8423, 0.6619, 0.8431, 0.6621, 0.8138, 0.8225, 0.6691, 0.8503, 0.6661, 0.852, 0.6747, 0.8227, 0.6779, 0.6827, 0.786, 0.6928, 0.7616, 0.7074, 0.7397, 0.726, 0.7211, 0.7479, 0.7065, 0.7723, 0.6964, 0.7981, 0.6913, 0.8244, 0.6913, 0.8503, 0.6964, 0.8746, 0.7065, 0.8965, 0.7211, 0.9151, 0.7397, 0.9297, 0.7616, 0.9398, 0.786, 0.9449, 0.8118, 0.9449, 0.8381, 0.9398, 0.864, 0.9297, 0.8883, 0.9151, 0.9102, 0.8965, 0.9288, 0.8746, 0.9434, 0.8503, 0.9535, 0.8244, 0.9586, 0.7981, 0.9586, 0.7723, 0.9535, 0.7479, 0.9434, 0.726, 0.9288, 0.7074, 0.9102, 0.6928, 0.8883, 0.6827, 0.864, 0.6776, 0.8381, 0.6776, 0.8118, 0.6585, 0.4077, 0.6585, 0.4331, 0.4643, 0.4331, 0.4643, 0.4077, 0.6585, 0.3313, 0.6585, 0.3568, 0.4643, 0.3568, 0.4643, 0.3313, 0.6585, 0.3059, 0.6585, 0.3313, 0.4643, 0.3313, 0.4643, 0.3059, 0.6585, 0.2804, 0.6585, 0.3059, 0.4643, 0.3059, 0.4643, 0.2804, 0.6585, 0.255, 0.6585, 0.2804, 0.4643, 0.2804, 0.4643, 0.255, 0.6585, 0.2295, 0.6585, 0.255, 0.4643, 0.255, 0.4643, 0.2295, 0.6585, 0.2041, 0.6585, 0.2295, 0.4643, 0.2295, 0.4643, 0.2041, 0.6585, 0.1786, 0.6585, 0.2041, 0.4643, 0.2041, 0.4643, 0.1786, 0.6585, 0.1532, 0.6585, 0.1786, 0.4643, 0.1786, 0.4643, 0.1532, 0.6585, 0.1277, 0.6585, 0.1532, 0.4643, 0.1532, 0.4643, 0.1277, 0.6585, 0.1023, 0.6585, 0.1277, 0.4643, 0.1277, 0.4643, 0.1023, 0.6585, 0.07685, 0.6585, 0.1023, 0.4643, 0.1023, 0.4643, 0.07685, 0.6585, 0.0514, 0.6585, 0.07685, 0.4643, 0.07685, 0.4643, 0.0514, 0.6585, 0.02596, 0.6585, 0.0514, 0.4643, 0.0514, 0.4643, 0.02596, 0.6585, 0.0005092, 0.6585, 0.02596, 0.4643, 0.02596, 0.4643, 0.0005092, 0.6585, 0.7894, 0.6585, 0.8148, 0.4643, 0.8148, 0.4643, 0.7894, 0.6585, 0.7639, 0.6585, 0.7894, 0.4643, 0.7894, 0.4643, 0.7639, 0.6585, 0.7385, 0.6585, 0.7639, 0.4643, 0.7639, 0.4643, 0.7385, 0.6585, 0.713, 0.6585, 0.7385, 0.4643, 0.7385, 0.4643, 0.713, 0.6585, 0.6876, 0.6585, 0.713, 0.4643, 0.713, 0.4643, 0.6876, 0.6585, 0.6622, 0.6585, 0.6876, 0.4643, 0.6876, 0.4643, 0.6622, 0.6585, 0.6367, 0.6585, 0.6622, 0.4643, 0.6622, 0.4643, 0.6367, 0.6585, 0.6113, 0.6585, 0.6367, 0.4643, 0.6367, 0.4643, 0.6113, 0.8169, 0.3756, 0.7907, 0.3783, 0.7895, 0.3725, 0.8169, 0.3697, 0.6585, 0.5858, 0.6585, 0.6113, 0.4643, 0.6113, 0.4643, 0.5858, 0.6585, 0.5349, 0.6585, 0.5604, 0.4643, 0.5604, 0.4643, 0.5349, 0.6585, 0.5095, 0.6585, 0.5349, 0.4643, 0.5349, 0.4643, 0.5095, 0.6585, 0.484, 0.6585, 0.5095, 0.4643, 0.5095, 0.4643, 0.484, 0.6585, 0.4586, 0.6585, 0.484, 0.4643, 0.484, 0.4643, 0.4586, 0.6585, 0.4331, 0.6585, 0.4586, 0.4643, 0.4586, 0.4643, 0.4331, 0.6585, 0.3568, 0.6585, 0.3822, 0.4643, 0.3822, 0.4643, 0.3568, 0.6761, 0.5339, 0.6814, 0.56, 0.6756, 0.5617, 0.6702, 0.5345, 0.8747, 0.6523, 0.8985, 0.6399, 0.9018, 0.645, 0.877, 0.658, 0.7907, 0.3783, 0.7653, 0.3858, 0.7631, 0.3803, 0.7895, 0.3725, 0.8985, 0.6399, 0.9197, 0.6234, 0.9239, 0.6278, 0.9018, 0.645, 0.7653, 0.3858, 0.7418, 0.3979, 0.7386, 0.3928, 0.7631, 0.3803, 0.9197, 0.6234, 0.9374, 0.6032, 0.9423, 0.6068, 0.9239, 0.6278, 0.7418, 0.3979, 0.7208, 0.4141, 0.7167, 0.4097, 0.7386, 0.3928, 0.9374, 0.6032, 0.9511, 0.5801, 0.9566, 0.5828, 0.9423, 0.6068, 0.2911, 0.3634, 0.272, 0.3555, 0.2547, 0.344, 0.2401, 0.3294, 0.2286, 0.3122, 0.2207, 0.293, 0.2166, 0.2727, 0.2166, 0.252, 0.2207, 0.2317, 0.2286, 0.2126, 0.2401, 0.1954, 0.2547, 0.1808, 0.272, 0.1693, 0.2911, 0.1613, 0.3114, 0.1573, 0.3321, 0.1573, 0.3524, 0.1613, 0.3715, 0.1693, 0.3887, 0.1808, 0.4034, 0.1954, 0.4149, 0.2126, 0.4228, 0.2317, 0.4268, 0.252, 0.4268, 0.2727, 0.4228, 0.293, 0.4149, 0.3122, 0.4034, 0.3294, 0.3887, 0.344, 0.3715, 0.3555, 0.3524, 0.3634, 0.3321, 0.3675, 0.3114, 0.3675, 0.7208, 0.4141, 0.7032, 0.4339, 0.6984, 0.4303, 0.7167, 0.4097, 0.9511, 0.5801, 0.9603, 0.5551, 0.9661, 0.5566, 0.9566, 0.5828, 0.6803, 0.4813, 0.6757, 0.5073, 0.6698, 0.5069, 0.6745, 0.4797, 0.7032, 0.4339, 0.6895, 0.4565, 0.6841, 0.4539, 0.6984, 0.4303, 0.9602, 0.5038, 0.9552, 0.4782, 0.9609, 0.4765, 0.9661, 0.5032, 0.6914, 0.5847, 0.7058, 0.6072, 0.701, 0.611, 0.686, 0.5875, 0.6895, 0.4565, 0.6803, 0.4813, 0.6745, 0.4797, 0.6841, 0.4539, 0.9552, 0.4782, 0.9456, 0.4537, 0.9509, 0.4511, 0.9609, 0.4765, 0.7058, 0.6072, 0.7241, 0.6267, 0.7201, 0.6313, 0.701, 0.611, 0.9456, 0.4537, 0.9315, 0.4315, 0.9363, 0.4279, 0.9509, 0.4511, 0.7241, 0.6267, 0.7457, 0.6425, 0.7426, 0.6477, 0.7201, 0.6313, 0.6814, 0.56, 0.6914, 0.5847, 0.686, 0.5875, 0.6756, 0.5617, 0.9315, 0.4315, 0.9136, 0.4121, 0.9176, 0.4077, 0.9363, 0.4279, 0.7457, 0.6425, 0.7699, 0.6541, 0.7678, 0.6598, 0.7426, 0.6477, 0.9136, 0.4121, 0.8924, 0.3964, 0.8955, 0.3913, 0.9176, 0.4077, 0.7699, 0.6541, 0.7957, 0.661, 0.7947, 0.667, 0.7678, 0.6598, 0.8924, 0.3964, 0.8687, 0.3848, 0.8708, 0.3792, 0.8955, 0.3913, 0.7957, 0.661, 0.8224, 0.6631, 0.8225, 0.6691, 0.7947, 0.667, 0.8687, 0.3848, 0.8432, 0.3778, 0.8443, 0.3719, 0.8708, 0.3792, 0.8224, 0.6631, 0.8491, 0.6601, 0.8503, 0.6661, 0.8225, 0.6691, 0.8432, 0.3778, 0.8169, 0.3756, 0.8169, 0.3697, 0.8443, 0.3719, 0.8491, 0.6601, 0.8747, 0.6523, 0.877, 0.658, 0.8503, 0.6661, 0.2123, 0.4707, 0.0007832, 0.4707, 0.0007832, 0.443, 0.2123, 0.443, 0.2123, 0.4984, 0.0007832, 0.4984, 0.0007832, 0.4707, 0.2123, 0.4707, 0.2123, 0.526, 0.0007832, 0.526, 0.0007832, 0.4984, 0.2123, 0.4984, 0.2123, 0.5537, 0.0007832, 0.5537, 0.0007832, 0.526, 0.2123, 0.526, 0.2123, 0.5813, 0.0007832, 0.5813, 0.0007832, 0.5537, 0.2123, 0.5537, 0.2123, 0.609, 0.0007832, 0.609, 0.0007832, 0.5813, 0.2123, 0.5813, 0.2123, 0.6367, 0.0007832, 0.6367, 0.0007832, 0.609, 0.2123, 0.609, 0.2123, 0.6643, 0.0007832, 0.6643, 0.0007832, 0.6367, 0.2123, 0.6367, 0.2123, 0.692, 0.0007832, 0.692, 0.0007832, 0.6643, 0.2123, 0.6643, 0.2123, 0.7196, 0.0007832, 0.7196, 0.0007832, 0.692, 0.2123, 0.692, 0.2123, 0.7473, 0.0007832, 0.7473, 0.0007832, 0.7196, 0.2123, 0.7196, 0.2123, 0.775, 0.0007832, 0.775, 0.0007832, 0.7473, 0.2123, 0.7473, 0.2123, 0.8026, 0.0007832, 0.8026, 0.0007832, 0.775, 0.2123, 0.775, 0.2123, 0.8303, 0.0007832, 0.8303, 0.0007832, 0.8026, 0.2123, 0.8026, 0.2123, 0.8579, 0.0007832, 0.8579, 0.0007832, 0.8303, 0.2123, 0.8303, 0.2123, 0.8856, 0.0007832, 0.8856, 0.0007832, 0.8579, 0.2123, 0.8579, 0.2123, 0.02814, 0.0007832, 0.02814, 0.0007832, 0.0004752, 0.2123, 0.0004752, 0.2123, 0.0558, 0.0007832, 0.0558, 0.0007832, 0.02814, 0.2123, 0.02814, 0.2123, 0.08346, 0.0007832, 0.08346, 0.0007832, 0.0558, 0.2123, 0.0558, 0.2123, 0.1111, 0.0007832, 0.1111, 0.0007832, 0.08346, 0.2123, 0.08346, 0.2123, 0.1388, 0.0007832, 0.1388, 0.0007832, 0.1111, 0.2123, 0.1111, 0.2123, 0.1664, 0.0007832, 0.1664, 0.0007832, 0.1388, 0.2123, 0.1388, 0.2123, 0.1941, 0.0007832, 0.1941, 0.0007832, 0.1664, 0.2123, 0.1664, 0.2123, 0.2218, 0.0007832, 0.2218, 0.0007832, 0.1941, 0.2123, 0.1941, 0.2123, 0.2494, 0.0007832, 0.2494, 0.0007832, 0.2218, 0.2123, 0.2218, 0.2123, 0.2771, 0.0007832, 0.2771, 0.0007832, 0.2494, 0.2123, 0.2494, 0.2123, 0.3047, 0.0007832, 0.3047, 0.0007832, 0.2771, 0.2123, 0.2771, 0.2123, 0.3324, 0.0007832, 0.3324, 0.0007832, 0.3047, 0.2123, 0.3047, 0.2123, 0.3601, 0.0007832, 0.3601, 0.0007832, 0.3324, 0.2123, 0.3324, 0.2123, 0.3877, 0.0007832, 0.3877, 0.0007832, 0.3601, 0.2123, 0.3601, 0.2123, 0.4154, 0.0007832, 0.4154, 0.0007832, 0.3877, 0.2123, 0.3877, 0.2123, 0.443, 0.0007832, 0.443, 0.0007832, 0.4154, 0.2123, 0.4154, 0.9847, 0.4835, 0.977, 0.4835, 0.977, 0.4539, 0.9847, 0.4539, 0.9847, 0.4539, 0.977, 0.4539, 0.977, 0.4242, 0.9846, 0.4242, 0.9846, 0.4242, 0.977, 0.4242, 0.9768, 0.3945, 0.9846, 0.3944, 0.9846, 0.3944, 0.9768, 0.3945, 0.9766, 0.3645, 0.9845, 0.3645, 0.9845, 0.3645, 0.9766, 0.3645, 0.9765, 0.3344, 0.9843, 0.3344, 0.9843, 0.3344, 0.9765, 0.3344, 0.9764, 0.3044, 0.9842, 0.3043, 0.9842, 0.3043, 0.9764, 0.3044, 0.9763, 0.2743, 0.984, 0.2742, 0.984, 0.2742, 0.9763, 0.2743, 0.9759, 0.2441, 0.9838, 0.244, 0.9838, 0.244, 0.9759, 0.2441, 0.9757, 0.2138, 0.9836, 0.2138, 0.9836, 0.2138, 0.9757, 0.2138, 0.9755, 0.1835, 0.9833, 0.1835, 0.9833, 0.1835, 0.9755, 0.1835, 0.9753, 0.1534, 0.9831, 0.1533, 0.9831, 0.1533, 0.9753, 0.1534, 0.975, 0.1234, 0.9827, 0.1233, 0.9827, 0.1233, 0.975, 0.1234, 0.9745, 0.09341, 0.9823, 0.09329, 0.9823, 0.09329, 0.9745, 0.09341, 0.974, 0.06322, 0.9819, 0.06311, 0.9819, 0.06311, 0.974, 0.06322, 0.9736, 0.03293, 0.9815, 0.0328, 0.9815, 0.0328, 0.9736, 0.03293, 0.973, 0.002514, 0.9809, 0.002071, 0.9813, 0.9517, 0.9738, 0.9513, 0.9743, 0.9224, 0.9818, 0.9225, 0.9818, 0.9225, 0.9743, 0.9224, 0.9747, 0.8936, 0.9821, 0.8936, 0.9821, 0.8936, 0.9747, 0.8936, 0.975, 0.8646, 0.9825, 0.8647, 0.9825, 0.8647, 0.975, 0.8646, 0.9752, 0.8355, 0.9828, 0.8356, 0.9828, 0.8356, 0.9752, 0.8355, 0.9756, 0.8062, 0.9831, 0.8063, 0.9831, 0.8063, 0.9756, 0.8062, 0.9759, 0.777, 0.9835, 0.7771, 0.9835, 0.7771, 0.9759, 0.777, 0.9762, 0.7478, 0.9837, 0.7478, 0.9837, 0.7478, 0.9762, 0.7478, 0.9763, 0.7184, 0.9839, 0.7185, 0.9839, 0.7185, 0.9763, 0.7184, 0.9765, 0.689, 0.9842, 0.689, 0.9842, 0.689, 0.9765, 0.689, 0.9767, 0.6595, 0.9844, 0.6596, 0.9844, 0.6596, 0.9767, 0.6595, 0.977, 0.6302, 0.9845, 0.6302, 0.9845, 0.6302, 0.977, 0.6302, 0.9771, 0.6011, 0.9846, 0.6011, 0.9846, 0.6011, 0.9771, 0.6011, 0.9771, 0.5719, 0.9847, 0.5719, 0.9847, 0.5719, 0.9771, 0.5719, 0.9771, 0.5425, 0.9847, 0.5425, 0.9847, 0.5425, 0.9771, 0.5425, 0.9771, 0.5131, 0.9847, 0.5131, 0.9847, 0.5131, 0.9771, 0.5131, 0.977, 0.4835, 0.9847, 0.4835, 0.6745, 0.4797, 0.6698, 0.5069, 0.6611, 0.5062, 0.6661, 0.4774, 0.9363, 0.8962, 0.9469, 0.8706, 0.9552, 0.8731, 0.944, 0.9003, 0.7201, 0.6313, 0.7426, 0.6477, 0.7381, 0.6553, 0.7143, 0.6378, 0.9423, 0.6068, 0.9566, 0.5828, 0.9645, 0.5865, 0.9494, 0.6119, 0.9469, 0.8706, 0.9522, 0.8435, 0.9609, 0.8443, 0.9552, 0.8731, 0.8443, 0.3719, 0.8169, 0.3697, 0.8168, 0.361, 0.8458, 0.3634, 0.9522, 0.8435, 0.9522, 0.8158, 0.9609, 0.815, 0.9609, 0.8443, 0.9522, 0.8158, 0.9469, 0.7887, 0.9552, 0.7862, 0.9609, 0.815, 0.7426, 0.6477, 0.7678, 0.6598, 0.7648, 0.668, 0.7381, 0.6553, 0.853, 0.6944, 0.8259, 0.6889, 0.8267, 0.6803, 0.8555, 0.6861, 0.9566, 0.5828, 0.9661, 0.5566, 0.9746, 0.5588, 0.9645, 0.5865, 0.9469, 0.7887, 0.9363, 0.7631, 0.944, 0.759, 0.9552, 0.7862, 0.8259, 0.6889, 0.7982, 0.6888, 0.7974, 0.6801, 0.8267, 0.6803, 0.8169, 0.3697, 0.7895, 0.3725, 0.7878, 0.364, 0.8168, 0.361, 0.9363, 0.7631, 0.921, 0.7401, 0.9277, 0.7346, 0.944, 0.759, 0.7982, 0.6888, 0.771, 0.6941, 0.7685, 0.6857, 0.7974, 0.6801, 0.921, 0.7401, 0.9014, 0.7205, 0.907, 0.7138, 0.9277, 0.7346, 0.7678, 0.6598, 0.7947, 0.667, 0.7933, 0.6756, 0.7648, 0.668, 0.771, 0.6941, 0.7454, 0.7045, 0.7414, 0.6968, 0.7685, 0.6857, 0.9661, 0.5032, 0.9609, 0.4765, 0.9692, 0.4741, 0.9746, 0.5024, 0.9014, 0.7205, 0.8785, 0.7051, 0.8826, 0.6974, 0.907, 0.7138, 0.7454, 0.7045, 0.7223, 0.7198, 0.7169, 0.713, 0.7414, 0.6968, 0.7895, 0.3725, 0.7631, 0.3803, 0.7599, 0.3722, 0.7878, 0.364, 0.8785, 0.7051, 0.853, 0.6944, 0.8555, 0.6861, 0.8826, 0.6974, 0.7223, 0.7198, 0.7027, 0.7392, 0.696, 0.7336, 0.7169, 0.713, 0.7947, 0.667, 0.8225, 0.6691, 0.8227, 0.6779, 0.7933, 0.6756, 0.7027, 0.7392, 0.6872, 0.7621, 0.6795, 0.758, 0.696, 0.7336, 0.9609, 0.4765, 0.9509, 0.4511, 0.9586, 0.4472, 0.9692, 0.4741, 0.6698, 0.5069, 0.6702, 0.5345, 0.6615, 0.5354, 0.6611, 0.5062, 0.6872, 0.7621, 0.6764, 0.7876, 0.6681, 0.785, 0.6795, 0.758, 0.7631, 0.3803, 0.7386, 0.3928, 0.7339, 0.3855, 0.7599, 0.3722, 0.6764, 0.7876, 0.6708, 0.8147, 0.6621, 0.8138, 0.6681, 0.785, 0.9997, 0.5131, 0.992, 0.5131, 0.992, 0.4835, 0.9997, 0.4835, 0.988, 0.5131, 0.9847, 0.5131, 0.9847, 0.4835, 0.988, 0.4835, 0.9996, 0.5426, 0.992, 0.5426, 0.992, 0.5131, 0.9997, 0.5131, 0.988, 0.5425, 0.9847, 0.5425, 0.9847, 0.5131, 0.988, 0.5131, 0.9995, 0.5719, 0.9919, 0.5719, 0.992, 0.5426, 0.9996, 0.5426, 0.9879, 0.5719, 0.9847, 0.5719, 0.9847, 0.5425, 0.988, 0.5425, 0.9994, 0.6011, 0.9919, 0.6011, 0.9919, 0.5719, 0.9995, 0.5719, 0.9878, 0.6011, 0.9846, 0.6011, 0.9847, 0.5719, 0.9879, 0.5719, 0.9993, 0.6303, 0.9918, 0.6303, 0.9919, 0.6011, 0.9994, 0.6011, 0.9877, 0.6303, 0.9845, 0.6302, 0.9846, 0.6011, 0.9878, 0.6011, 0.9993, 0.6597, 0.9916, 0.6596, 0.9918, 0.6303, 0.9993, 0.6303, 0.9876, 0.6596, 0.9844, 0.6596, 0.9845, 0.6302, 0.9877, 0.6303, 0.9991, 0.6892, 0.9914, 0.6891, 0.9916, 0.6596, 0.9993, 0.6597, 0.9874, 0.6891, 0.9842, 0.689, 0.9844, 0.6596, 0.9876, 0.6596, 0.9988, 0.7186, 0.9912, 0.7185, 0.9914, 0.6891, 0.9991, 0.6892, 0.9872, 0.7185, 0.9839, 0.7185, 0.9842, 0.689, 0.9874, 0.6891, 0.9985, 0.748, 0.991, 0.7479, 0.9912, 0.7185, 0.9988, 0.7186, 0.9869, 0.7479, 0.9837, 0.7478, 0.9839, 0.7185, 0.9872, 0.7185, 0.9983, 0.7772, 0.9907, 0.7772, 0.991, 0.7479, 0.9985, 0.748, 0.9867, 0.7771, 0.9835, 0.7771, 0.9837, 0.7478, 0.9869, 0.7479, 0.9979, 0.8065, 0.9904, 0.8064, 0.9907, 0.7772, 0.9983, 0.7772, 0.9864, 0.8064, 0.9831, 0.8063, 0.9835, 0.7771, 0.9867, 0.7771, 0.9976, 0.8358, 0.99, 0.8357, 0.9904, 0.8064, 0.9979, 0.8065, 0.986, 0.8356, 0.9828, 0.8356, 0.9831, 0.8063, 0.9864, 0.8064, 0.9972, 0.8649, 0.9897, 0.8648, 0.99, 0.8357, 0.9976, 0.8358, 0.9857, 0.8647, 0.9825, 0.8647, 0.9828, 0.8356, 0.986, 0.8356, 0.9968, 0.8939, 0.9893, 0.8937, 0.9897, 0.8648, 0.9972, 0.8649, 0.9853, 0.8937, 0.9821, 0.8936, 0.9825, 0.8647, 0.9857, 0.8647, 0.9964, 0.9227, 0.9889, 0.9226, 0.9893, 0.8937, 0.9968, 0.8939, 0.9849, 0.9225, 0.9818, 0.9225, 0.9821, 0.8936, 0.9853, 0.8937, 0.9961, 0.9516, 0.9886, 0.9518, 0.9889, 0.9226, 0.9964, 0.9227, 0.9846, 0.9518, 0.9813, 0.9517, 0.9818, 0.9225, 0.9849, 0.9225, 0.9968, 0.03261, 0.989, 0.0327, 0.9886, 0.001955, 0.9966, 0.002152, 0.9848, 0.03275, 0.9815, 0.0328, 0.9809, 0.002071, 0.9843, 0.001978, 0.9972, 0.06291, 0.9894, 0.06301, 0.989, 0.0327, 0.9968, 0.03261, 0.9852, 0.06306, 0.9819, 0.06311, 0.9815, 0.0328, 0.9848, 0.03275, 0.9976, 0.09311, 0.9898, 0.0932, 0.9894, 0.06301, 0.9972, 0.06291, 0.9856, 0.09325, 0.9823, 0.09329, 0.9819, 0.06311, 0.9852, 0.06306, 0.9979, 0.1231, 0.9901, 0.1232, 0.9898, 0.0932, 0.9976, 0.09311, 0.986, 0.1233, 0.9827, 0.1233, 0.9823, 0.09329, 0.9856, 0.09325, 0.9983, 0.1531, 0.9905, 0.1532, 0.9901, 0.1232, 0.9979, 0.1231, 0.9864, 0.1533, 0.9831, 0.1533, 0.9827, 0.1233, 0.986, 0.1233, 0.9987, 0.1833, 0.9908, 0.1834, 0.9905, 0.1532, 0.9983, 0.1531, 0.9867, 0.1835, 0.9833, 0.1835, 0.9831, 0.1533, 0.9864, 0.1533, 0.9989, 0.2137, 0.9911, 0.2137, 0.9908, 0.1834, 0.9987, 0.1833, 0.9869, 0.2137, 0.9836, 0.2138, 0.9833, 0.1835, 0.9867, 0.1835, 0.9991, 0.244, 0.9913, 0.244, 0.9911, 0.2137, 0.9989, 0.2137, 0.9871, 0.244, 0.9838, 0.244, 0.9836, 0.2138, 0.9869, 0.2137, 0.9993, 0.2741, 0.9915, 0.2742, 0.9913, 0.244, 0.9991, 0.244, 0.9873, 0.2742, 0.984, 0.2742, 0.9838, 0.244, 0.9871, 0.244, 0.9994, 0.3043, 0.9916, 0.3043, 0.9915, 0.2742, 0.9993, 0.2741, 0.9875, 0.3043, 0.9842, 0.3043, 0.984, 0.2742, 0.9873, 0.2742, 0.9996, 0.3343, 0.9918, 0.3344, 0.9916, 0.3043, 0.9994, 0.3043, 0.9876, 0.3344, 0.9843, 0.3344, 0.9842, 0.3043, 0.9875, 0.3043, 0.9997, 0.3644, 0.9919, 0.3644, 0.9918, 0.3344, 0.9996, 0.3343, 0.9878, 0.3645, 0.9845, 0.3645, 0.9843, 0.3344, 0.9876, 0.3344, 0.9997, 0.3944, 0.9919, 0.3944, 0.9919, 0.3644, 0.9997, 0.3644, 0.9878, 0.3944, 0.9846, 0.3944, 0.9845, 0.3645, 0.9878, 0.3645, 0.9997, 0.4242, 0.992, 0.4242, 0.9919, 0.3944, 0.9997, 0.3944, 0.9879, 0.4242, 0.9846, 0.4242, 0.9846, 0.3944, 0.9878, 0.3944, 0.9997, 0.4539, 0.992, 0.4539, 0.992, 0.4242, 0.9997, 0.4242, 0.988, 0.4539, 0.9847, 0.4539, 0.9846, 0.4242, 0.9879, 0.4242, 0.9997, 0.4835, 0.992, 0.4835, 0.992, 0.4539, 0.9997, 0.4539, 0.988, 0.4835, 0.9847, 0.4835, 0.9847, 0.4539, 0.988, 0.4539, 0.992, 0.4835, 0.988, 0.4835, 0.988, 0.4539, 0.992, 0.4539, 0.992, 0.4539, 0.988, 0.4539, 0.9879, 0.4242, 0.992, 0.4242, 0.992, 0.4242, 0.9879, 0.4242, 0.9878, 0.3944, 0.9919, 0.3944, 0.9919, 0.3944, 0.9878, 0.3944, 0.9878, 0.3645, 0.9919, 0.3644, 0.9919, 0.3644, 0.9878, 0.3645, 0.9876, 0.3344, 0.9918, 0.3344, 0.9918, 0.3344, 0.9876, 0.3344, 0.9875, 0.3043, 0.9916, 0.3043, 0.9916, 0.3043, 0.9875, 0.3043, 0.9873, 0.2742, 0.9915, 0.2742, 0.9915, 0.2742, 0.9873, 0.2742, 0.9871, 0.244, 0.9913, 0.244, 0.9913, 0.244, 0.9871, 0.244, 0.9869, 0.2137, 0.9911, 0.2137, 0.9911, 0.2137, 0.9869, 0.2137, 0.9867, 0.1835, 0.9908, 0.1834, 0.9908, 0.1834, 0.9867, 0.1835, 0.9864, 0.1533, 0.9905, 0.1532, 0.9905, 0.1532, 0.9864, 0.1533, 0.986, 0.1233, 0.9901, 0.1232, 0.9901, 0.1232, 0.986, 0.1233, 0.9856, 0.09325, 0.9898, 0.0932, 0.9898, 0.0932, 0.9856, 0.09325, 0.9852, 0.06306, 0.9894, 0.06301, 0.9894, 0.06301, 0.9852, 0.06306, 0.9848, 0.03275, 0.989, 0.0327, 0.989, 0.0327, 0.9848, 0.03275, 0.9843, 0.001978, 0.9886, 0.001955, 0.9886, 0.9518, 0.9846, 0.9518, 0.9849, 0.9225, 0.9889, 0.9226, 0.9889, 0.9226, 0.9849, 0.9225, 0.9853, 0.8937, 0.9893, 0.8937, 0.9893, 0.8937, 0.9853, 0.8937, 0.9857, 0.8647, 0.9897, 0.8648, 0.9897, 0.8648, 0.9857, 0.8647, 0.986, 0.8356, 0.99, 0.8357, 0.99, 0.8357, 0.986, 0.8356, 0.9864, 0.8064, 0.9904, 0.8064, 0.9904, 0.8064, 0.9864, 0.8064, 0.9867, 0.7771, 0.9907, 0.7772, 0.9907, 0.7772, 0.9867, 0.7771, 0.9869, 0.7479, 0.991, 0.7479, 0.991, 0.7479, 0.9869, 0.7479, 0.9872, 0.7185, 0.9912, 0.7185, 0.9912, 0.7185, 0.9872, 0.7185, 0.9874, 0.6891, 0.9914, 0.6891, 0.9914, 0.6891, 0.9874, 0.6891, 0.9876, 0.6596, 0.9916, 0.6596, 0.9916, 0.6596, 0.9876, 0.6596, 0.9877, 0.6303, 0.9918, 0.6303, 0.9918, 0.6303, 0.9877, 0.6303, 0.9878, 0.6011, 0.9919, 0.6011, 0.9919, 0.6011, 0.9878, 0.6011, 0.9879, 0.5719, 0.9919, 0.5719, 0.9919, 0.5719, 0.9879, 0.5719, 0.988, 0.5425, 0.992, 0.5426, 0.992, 0.5426, 0.988, 0.5425, 0.988, 0.5131, 0.992, 0.5131, 0.992, 0.5131, 0.988, 0.5131, 0.988, 0.4835, 0.992, 0.4835, 0.4516, 0.4045, 0.455, 0.3784, 0.4609, 0.3789, 0.4575, 0.4054, 0.4464, 0.43, 0.4516, 0.4045, 0.4575, 0.4054, 0.452, 0.4314, 0.4391, 0.4549, 0.4464, 0.43, 0.452, 0.4314, 0.4447, 0.4568, 0.4298, 0.4792, 0.4391, 0.4549, 0.4447, 0.4568, 0.4352, 0.4815, 0.4188, 0.5025, 0.4298, 0.4792, 0.4352, 0.4815, 0.4239, 0.5052, 0.406, 0.5245, 0.4188, 0.5025, 0.4239, 0.5052, 0.4109, 0.5276, 0.3918, 0.5453, 0.406, 0.5245, 0.4109, 0.5276, 0.3964, 0.5487, 0.3761, 0.5647, 0.3918, 0.5453, 0.3964, 0.5487, 0.3803, 0.5684, 0.3594, 0.5824, 0.3761, 0.5647, 0.3803, 0.5684, 0.3631, 0.5863, 0.3413, 0.5985, 0.3594, 0.5824, 0.3631, 0.5863, 0.3448, 0.6027, 0.322, 0.6133, 0.3413, 0.5985, 0.3448, 0.6027, 0.3252, 0.6179, 0.3015, 0.6265, 0.322, 0.6133, 0.3252, 0.6179, 0.3043, 0.6312, 0.2805, 0.6378, 0.3015, 0.6265, 0.3043, 0.6312, 0.2828, 0.6426, 0.2591, 0.6471, 0.2805, 0.6378, 0.2828, 0.6426, 0.261, 0.652, 0.2375, 0.6546, 0.2591, 0.6471, 0.261, 0.652, 0.239, 0.6595, 0.2154, 0.6604, 0.2375, 0.6546, 0.239, 0.6595, 0.2166, 0.6653, 0.2466, 0.02061, 0.2176, 0.007423, 0.2205, 0.0009223, 0.2497, 0.01429, 0.2737, 0.03557, 0.2466, 0.02061, 0.2497, 0.01429, 0.2773, 0.02963, 0.2995, 0.05259, 0.2737, 0.03557, 0.2773, 0.02963, 0.3037, 0.04685, 0.3239, 0.07167, 0.2995, 0.05259, 0.3037, 0.04685, 0.3284, 0.06637, 0.3465, 0.09231, 0.3239, 0.07167, 0.3284, 0.06637, 0.3514, 0.08744, 0.3671, 0.1145, 0.3465, 0.09231, 0.3514, 0.08744, 0.3723, 0.1101, 0.3858, 0.138, 0.3671, 0.1145, 0.3723, 0.1101, 0.3913, 0.134, 0.4023, 0.1626, 0.3858, 0.138, 0.3913, 0.134, 0.408, 0.1592, 0.4166, 0.1879, 0.4023, 0.1626, 0.408, 0.1592, 0.4224, 0.185, 0.4286, 0.2141, 0.4166, 0.1879, 0.4224, 0.185, 0.4346, 0.2115, 0.4387, 0.2412, 0.4286, 0.2141, 0.4346, 0.2115, 0.445, 0.2392, 0.4465, 0.2691, 0.4387, 0.2412, 0.445, 0.2392, 0.4529, 0.2677, 0.452, 0.297, 0.4465, 0.2691, 0.4529, 0.2677, 0.4583, 0.2961, 0.4552, 0.3246, 0.452, 0.297, 0.4583, 0.2961, 0.4614, 0.3242, 0.4561, 0.3518, 0.4552, 0.3246, 0.4614, 0.3242, 0.4622, 0.3518, 0.455, 0.3784, 0.4561, 0.3518, 0.4622, 0.3518, 0.4609, 0.3789, 0.4465, 0.3777, 0.4475, 0.3518, 0.4561, 0.3518, 0.455, 0.3784, 0.4475, 0.3518, 0.4464, 0.3253, 0.4552, 0.3246, 0.4561, 0.3518, 0.4464, 0.3253, 0.4431, 0.2984, 0.452, 0.297, 0.4552, 0.3246, 0.4431, 0.2984, 0.4376, 0.2713, 0.4465, 0.2691, 0.452, 0.297, 0.4376, 0.2713, 0.4297, 0.2442, 0.4387, 0.2412, 0.4465, 0.2691, 0.4297, 0.2442, 0.4201, 0.2176, 0.4286, 0.2141, 0.4387, 0.2412, 0.4201, 0.2176, 0.4084, 0.1922, 0.4166, 0.1879, 0.4286, 0.2141, 0.4084, 0.1922, 0.3943, 0.1676, 0.4023, 0.1626, 0.4166, 0.1879, 0.3943, 0.1676, 0.378, 0.1437, 0.3858, 0.138, 0.4023, 0.1626, 0.378, 0.1437, 0.3599, 0.1208, 0.3671, 0.1145, 0.3858, 0.138, 0.3599, 0.1208, 0.3396, 0.09935, 0.3465, 0.09231, 0.3671, 0.1145, 0.3396, 0.09935, 0.3176, 0.07917, 0.3239, 0.07167, 0.3465, 0.09231, 0.3176, 0.07917, 0.2937, 0.06077, 0.2995, 0.05259, 0.3239, 0.07167, 0.2937, 0.06077, 0.2686, 0.04402, 0.2737, 0.03557, 0.2995, 0.05259, 0.2686, 0.04402, 0.2421, 0.02962, 0.2466, 0.02061, 0.2737, 0.03557, 0.2421, 0.02962, 0.214, 0.01711, 0.2176, 0.007423, 0.2466, 0.02061, 0.214, 0.6532, 0.2354, 0.6476, 0.2375, 0.6546, 0.2154, 0.6604, 0.2354, 0.6476, 0.2564, 0.6402, 0.2591, 0.6471, 0.2375, 0.6546, 0.2564, 0.6402, 0.2771, 0.6309, 0.2805, 0.6378, 0.2591, 0.6471, 0.2771, 0.6309, 0.2976, 0.6198, 0.3015, 0.6265, 0.2805, 0.6378, 0.2976, 0.6198, 0.3174, 0.6068, 0.322, 0.6133, 0.3015, 0.6265, 0.3174, 0.6068, 0.3364, 0.5925, 0.3413, 0.5985, 0.322, 0.6133, 0.3364, 0.5925, 0.3539, 0.5768, 0.3594, 0.5824, 0.3413, 0.5985, 0.3539, 0.5768, 0.3701, 0.5595, 0.3761, 0.5647, 0.3594, 0.5824, 0.3701, 0.5595, 0.3853, 0.5405, 0.3918, 0.5453, 0.3761, 0.5647, 0.3853, 0.5405, 0.3992, 0.5202, 0.406, 0.5245, 0.3918, 0.5453, 0.3992, 0.5202, 0.4114, 0.4986, 0.4188, 0.5025, 0.406, 0.5245, 0.4114, 0.4986, 0.4222, 0.476, 0.4298, 0.4792, 0.4188, 0.5025, 0.4222, 0.476, 0.4311, 0.4522, 0.4391, 0.4549, 0.4298, 0.4792, 0.4311, 0.4522, 0.4383, 0.4279, 0.4464, 0.43, 0.4391, 0.4549, 0.4383, 0.4279, 0.4433, 0.4031, 0.4516, 0.4045, 0.4464, 0.43, 0.4433, 0.4031, 0.4465, 0.3777, 0.455, 0.3784, 0.4516, 0.4045, 0.6645, 0.2203, 0.6608, 0.1949, 0.6698, 0.1942, 0.6732, 0.2184, 0.6732, 0.2184, 0.6698, 0.1942, 0.6805, 0.1935, 0.6836, 0.2162, 0.6836, 0.2162, 0.6805, 0.1935, 0.6929, 0.1927, 0.6958, 0.2137, 0.6717, 0.2448, 0.6645, 0.2203, 0.6732, 0.2184, 0.68, 0.2417, 0.68, 0.2417, 0.6732, 0.2184, 0.6836, 0.2162, 0.6899, 0.2381, 0.6899, 0.2381, 0.6836, 0.2162, 0.6958, 0.2137, 0.7014, 0.2339, 0.6822, 0.2679, 0.6717, 0.2448, 0.68, 0.2417, 0.6899, 0.2637, 0.6899, 0.2637, 0.68, 0.2417, 0.6899, 0.2381, 0.6992, 0.2587, 0.6992, 0.2587, 0.6899, 0.2381, 0.7014, 0.2339, 0.71, 0.2529, 0.6959, 0.2892, 0.6822, 0.2679, 0.6899, 0.2637, 0.7029, 0.284, 0.7029, 0.284, 0.6899, 0.2637, 0.6992, 0.2587, 0.7113, 0.2777, 0.7113, 0.2777, 0.6992, 0.2587, 0.71, 0.2529, 0.721, 0.2705, 0.7124, 0.3083, 0.6959, 0.2892, 0.7029, 0.284, 0.7185, 0.3021, 0.7185, 0.3021, 0.7029, 0.284, 0.7113, 0.2777, 0.7259, 0.2947, 0.7259, 0.2947, 0.7113, 0.2777, 0.721, 0.2705, 0.7345, 0.2861, 0.7314, 0.3246, 0.7124, 0.3083, 0.7185, 0.3021, 0.7366, 0.3176, 0.7366, 0.3176, 0.7185, 0.3021, 0.7259, 0.2947, 0.7428, 0.3093, 0.7428, 0.3093, 0.7259, 0.2947, 0.7345, 0.2861, 0.75, 0.2997, 0.7525, 0.338, 0.7314, 0.3246, 0.7366, 0.3176, 0.7566, 0.3304, 0.7566, 0.3304, 0.7366, 0.3176, 0.7428, 0.3093, 0.7615, 0.3213, 0.7615, 0.3213, 0.7428, 0.3093, 0.75, 0.2997, 0.7672, 0.3107, 0.7752, 0.3482, 0.7525, 0.338, 0.7566, 0.3304, 0.7781, 0.3401, 0.7781, 0.3401, 0.7566, 0.3304, 0.7615, 0.3213, 0.7817, 0.3304, 0.7817, 0.3304, 0.7615, 0.3213, 0.7672, 0.3107, 0.7859, 0.3191, 0.799, 0.3549, 0.7752, 0.3482, 0.7781, 0.3401, 0.8008, 0.3466, 0.8008, 0.3466, 0.7781, 0.3401, 0.7817, 0.3304, 0.8029, 0.3365, 0.8029, 0.3365, 0.7817, 0.3304, 0.7859, 0.3191, 0.8054, 0.3249, 0.8235, 0.3583, 0.799, 0.3549, 0.8008, 0.3466, 0.8241, 0.3497, 0.8241, 0.3497, 0.8008, 0.3466, 0.8029, 0.3365, 0.8247, 0.3395, 0.8247, 0.3395, 0.8029, 0.3365, 0.8054, 0.3249, 0.8255, 0.3276, 0.8484, 0.3581, 0.8235, 0.3583, 0.8241, 0.3497, 0.8476, 0.3495, 0.8476, 0.3495, 0.8241, 0.3497, 0.8247, 0.3395, 0.8468, 0.3393, 0.8468, 0.3393, 0.8247, 0.3395, 0.8255, 0.3276, 0.8458, 0.3273, 0.8727, 0.3542, 0.8484, 0.3581, 0.8476, 0.3495, 0.8708, 0.3459, 0.8708, 0.3459, 0.8476, 0.3495, 0.8468, 0.3393, 0.8685, 0.3359, 0.8685, 0.3359, 0.8468, 0.3393, 0.8458, 0.3273, 0.8659, 0.3244, 0.8963, 0.3472, 0.8727, 0.3542, 0.8708, 0.3459, 0.8932, 0.3391, 0.8932, 0.3391, 0.8708, 0.3459, 0.8685, 0.3359, 0.8895, 0.3295, 0.8895, 0.3295, 0.8685, 0.3359, 0.8659, 0.3244, 0.8852, 0.3183, 0.9189, 0.3367, 0.8963, 0.3472, 0.8932, 0.3391, 0.9146, 0.3291, 0.9146, 0.3291, 0.8932, 0.3391, 0.8895, 0.3295, 0.9095, 0.3201, 0.9095, 0.3201, 0.8895, 0.3295, 0.8852, 0.3183, 0.9037, 0.3097, 0.9397, 0.3229, 0.9189, 0.3367, 0.9146, 0.3291, 0.9345, 0.316, 0.9345, 0.316, 0.9146, 0.3291, 0.9095, 0.3201, 0.9281, 0.3078, 0.9281, 0.3078, 0.9095, 0.3201, 0.9037, 0.3097, 0.9207, 0.2983, 0.9586, 0.3065, 0.9397, 0.3229, 0.9345, 0.316, 0.9527, 0.3001, 0.9527, 0.3001, 0.9345, 0.316, 0.9281, 0.3078, 0.9449, 0.2926, 0.9449, 0.2926, 0.9281, 0.3078, 0.9207, 0.2983, 0.9358, 0.2844, 0.9364, 0.02752, 0.9586, 0.04245, 0.9531, 0.05008, 0.9318, 0.03549, 0.9318, 0.03549, 0.9531, 0.05008, 0.9458, 0.05893, 0.9261, 0.04502, 0.9261, 0.04502, 0.9458, 0.05893, 0.9373, 0.06882, 0.9194, 0.05605, 0.9126, 0.01567, 0.9364, 0.02752, 0.9318, 0.03549, 0.909, 0.0243, 0.909, 0.0243, 0.9318, 0.03549, 0.9261, 0.04502, 0.9048, 0.03445, 0.9048, 0.03445, 0.9261, 0.04502, 0.9194, 0.05605, 0.9, 0.04622, 0.8873, 0.007362, 0.9126, 0.01567, 0.909, 0.0243, 0.8851, 0.01626, 0.8851, 0.01626, 0.909, 0.0243, 0.9048, 0.03445, 0.8824, 0.02698, 0.8824, 0.02698, 0.9048, 0.03445, 0.9, 0.04622, 0.8793, 0.03948, 0.8611, 0.002602, 0.8873, 0.007362, 0.8851, 0.01626, 0.8601, 0.01193, 0.8601, 0.01193, 0.8851, 0.01626, 0.8824, 0.02698, 0.859, 0.02293, 0.859, 0.02293, 0.8824, 0.02698, 0.8793, 0.03948, 0.8577, 0.03563, 0.8343, 0.001896, 0.8611, 0.002602, 0.8601, 0.01193, 0.8348, 0.01114, 0.8348, 0.01114, 0.8601, 0.01193, 0.859, 0.02293, 0.8353, 0.02221, 0.8353, 0.02221, 0.859, 0.02293, 0.8577, 0.03563, 0.8359, 0.03508, 0.808, 0.005175, 0.8343, 0.001896, 0.8348, 0.01114, 0.8098, 0.01421, 0.8098, 0.01421, 0.8348, 0.01114, 0.8353, 0.02221, 0.8118, 0.02497, 0.8118, 0.02497, 0.8353, 0.02221, 0.8359, 0.03508, 0.8142, 0.03744, 0.7825, 0.01203, 0.808, 0.005175, 0.8098, 0.01421, 0.7855, 0.02069, 0.7855, 0.02069, 0.8098, 0.01421, 0.8118, 0.02497, 0.7891, 0.03103, 0.7891, 0.03103, 0.8118, 0.02497, 0.8142, 0.03744, 0.7933, 0.04304, 0.7582, 0.02249, 0.7825, 0.01203, 0.7855, 0.02069, 0.7625, 0.03057, 0.7625, 0.03057, 0.7855, 0.02069, 0.7891, 0.03103, 0.7675, 0.0403, 0.7675, 0.0403, 0.7891, 0.03103, 0.7933, 0.04304, 0.7734, 0.05164, 0.736, 0.03632, 0.7582, 0.02249, 0.7625, 0.03057, 0.7413, 0.04365, 0.7413, 0.04365, 0.7625, 0.03057, 0.7675, 0.0403, 0.7476, 0.05254, 0.7476, 0.05254, 0.7675, 0.0403, 0.7734, 0.05164, 0.7549, 0.06277, 0.7158, 0.05301, 0.736, 0.03632, 0.7413, 0.04365, 0.7221, 0.05965, 0.7221, 0.05965, 0.7413, 0.04365, 0.7476, 0.05254, 0.7297, 0.06748, 0.7297, 0.06748, 0.7476, 0.05254, 0.7549, 0.06277, 0.7385, 0.07659, 0.698, 0.07255, 0.7158, 0.05301, 0.7221, 0.05965, 0.7053, 0.07824, 0.7053, 0.07824, 0.7221, 0.05965, 0.7297, 0.06748, 0.714, 0.08497, 0.714, 0.08497, 0.7297, 0.06748, 0.7385, 0.07659, 0.7241, 0.0928, 0.6835, 0.09469, 0.698, 0.07255, 0.7053, 0.07824, 0.6915, 0.09913, 0.6915, 0.09913, 0.7053, 0.07824, 0.714, 0.08497, 0.701, 0.1045, 0.701, 0.1045, 0.714, 0.08497, 0.7241, 0.0928, 0.7119, 0.1107, 0.6724, 0.1185, 0.6835, 0.09469, 0.6915, 0.09913, 0.6809, 0.1217, 0.6809, 0.1217, 0.6915, 0.09913, 0.701, 0.1045, 0.691, 0.1256, 0.691, 0.1256, 0.701, 0.1045, 0.7119, 0.1107, 0.7027, 0.1301, 0.6649, 0.1434, 0.6724, 0.1185, 0.6809, 0.1217, 0.6738, 0.1454, 0.6738, 0.1454, 0.6809, 0.1217, 0.691, 0.1256, 0.6842, 0.1478, 0.6842, 0.1478, 0.691, 0.1256, 0.7027, 0.1301, 0.6965, 0.1506, 0.661, 0.169, 0.6649, 0.1434, 0.6738, 0.1454, 0.67, 0.1697, 0.67, 0.1697, 0.6738, 0.1454, 0.6842, 0.1478, 0.6807, 0.1706, 0.6807, 0.1706, 0.6842, 0.1478, 0.6965, 0.1506, 0.6931, 0.1716, 0.6608, 0.1949, 0.661, 0.169, 0.67, 0.1697, 0.6698, 0.1942, 0.6698, 0.1942, 0.67, 0.1697, 0.6807, 0.1706, 0.6805, 0.1935, 0.6805, 0.1935, 0.6807, 0.1706, 0.6931, 0.1716, 0.6929, 0.1927, 0.6757, 0.5073, 0.6761, 0.5339, 0.6702, 0.5345, 0.6698, 0.5069, 0.6761, 0.5339, 0.6757, 0.5073, 0.6821, 0.5078, 0.6825, 0.5332, 0.6814, 0.56, 0.6761, 0.5339, 0.6825, 0.5332, 0.6875, 0.5581, 0.6914, 0.5847, 0.6814, 0.56, 0.6875, 0.5581, 0.6971, 0.5818, 0.7058, 0.6072, 0.6914, 0.5847, 0.6971, 0.5818, 0.7109, 0.6033, 0.7241, 0.6267, 0.7058, 0.6072, 0.7109, 0.6033, 0.7284, 0.6219, 0.7457, 0.6425, 0.7241, 0.6267, 0.7284, 0.6219, 0.749, 0.637, 0.7699, 0.6541, 0.7457, 0.6425, 0.749, 0.637, 0.7721, 0.6481, 0.7957, 0.661, 0.7699, 0.6541, 0.7721, 0.6481, 0.7968, 0.6547, 0.8224, 0.6631, 0.7957, 0.661, 0.7968, 0.6547, 0.8223, 0.6566, 0.8491, 0.6601, 0.8224, 0.6631, 0.8223, 0.6566, 0.8478, 0.6538, 0.8747, 0.6523, 0.8491, 0.6601, 0.8478, 0.6538, 0.8723, 0.6464, 0.8985, 0.6399, 0.8747, 0.6523, 0.8723, 0.6464, 0.895, 0.6345, 0.9197, 0.6234, 0.8985, 0.6399, 0.895, 0.6345, 0.9153, 0.6187, 0.9374, 0.6032, 0.9197, 0.6234, 0.9153, 0.6187, 0.9322, 0.5994, 0.9511, 0.5801, 0.9374, 0.6032, 0.9322, 0.5994, 0.9453, 0.5774, 0.9603, 0.5551, 0.9511, 0.5801, 0.9453, 0.5774, 0.9541, 0.5534, 0.9552, 0.4782, 0.9602, 0.5038, 0.954, 0.5045, 0.9492, 0.4799, 0.9456, 0.4537, 0.9552, 0.4782, 0.9492, 0.4799, 0.9399, 0.4566, 0.9315, 0.4315, 0.9456, 0.4537, 0.9399, 0.4566, 0.9265, 0.4353, 0.9136, 0.4121, 0.9315, 0.4315, 0.9265, 0.4353, 0.9094, 0.4169, 0.8924, 0.3964, 0.9136, 0.4121, 0.9094, 0.4169, 0.8891, 0.4018, 0.8687, 0.3848, 0.8924, 0.3964, 0.8891, 0.4018, 0.8665, 0.3908, 0.8432, 0.3778, 0.8687, 0.3848, 0.8665, 0.3908, 0.8421, 0.3841, 0.8169, 0.3756, 0.8432, 0.3778, 0.8421, 0.3841, 0.817, 0.3819, 0.7907, 0.3783, 0.8169, 0.3756, 0.817, 0.3819, 0.7919, 0.3846, 0.7653, 0.3858, 0.7907, 0.3783, 0.7919, 0.3846, 0.7677, 0.3917, 0.7418, 0.3979, 0.7653, 0.3858, 0.7677, 0.3917, 0.7452, 0.4032, 0.7208, 0.4141, 0.7418, 0.3979, 0.7452, 0.4032, 0.7252, 0.4187, 0.7032, 0.4339, 0.7208, 0.4141, 0.7252, 0.4187, 0.7083, 0.4376, 0.6895, 0.4565, 0.7032, 0.4339, 0.7083, 0.4376, 0.6952, 0.4593, 0.6803, 0.4813, 0.6895, 0.4565, 0.6952, 0.4593, 0.6864, 0.4829, 0.6757, 0.5073, 0.6803, 0.4813, 0.6864, 0.4829, 0.6821, 0.5078, 0.6585, 0.3822, 0.6585, 0.4077, 0.4643, 0.4077, 0.4643, 0.3822])
me_cylinder.materials.append(mat_material)
me_cylinder.update()

# ---- objects
ob_m_grossemarmite = bpy.data.objects.new('m_grossemarmite', me_cylinder)

# ---- transforms, parenting, visibility, modifiers, constraints
ob_m_grossemarmite.location = (0.0, 0.0, 1.019)
_m = ob_m_grossemarmite.modifiers.new('Auto Smooth', 'NODES')
_m.node_group = ng_auto_smooth
_gi = [s.identifier for s in ng_auto_smooth.interface.items_tree if s.item_type == 'SOCKET' and s.in_out == 'INPUT']
_m[_gi[1]] = 0.5236  # Angle

# ---- collection membership
scene.collection.objects.link(ob_m_grossemarmite)

# ---- scene / render settings (as saved in the file)
scene.frame_start = 1; scene.frame_end = 250; scene.frame_set(1)
scene.render.engine = 'BLENDER_EEVEE_NEXT'
scene.cycles.sampling_pattern = 'TABULATED_SOBOL'
scene.cycles.use_light_tree = False
scene.view_settings.view_transform = 'Filmic'
bpy.context.view_layer.update()

# ---- added for rendering (the .blend has no active camera and no usable light): camera, sun
cam_auto = bpy.data.cameras.new('AutoCamera')
cam_auto.lens = 50.0
cam_auto.sensor_width = 36.0
cam_auto.clip_end = 1000.0
ob_auto_camera = bpy.data.objects.new('AutoCamera', cam_auto)
scene.collection.objects.link(ob_auto_camera)
ob_auto_camera.location = (4.73783, -5.6854, 5.03634)
ob_auto_camera.rotation_euler = (1.09748, -7.21219e-08, 0.694738)
scene.camera = ob_auto_camera
light_auto_sun = bpy.data.lights.new('AutoSun', 'SUN')
light_auto_sun.energy = 3.0
light_auto_sun.angle = 0.0523599
ob_auto_sun = bpy.data.objects.new('AutoSun', light_auto_sun)
scene.collection.objects.link(ob_auto_sun)
ob_auto_sun.rotation_euler = (0.872665, 0.174533, 0.523599)
bpy.context.view_layer.update()
